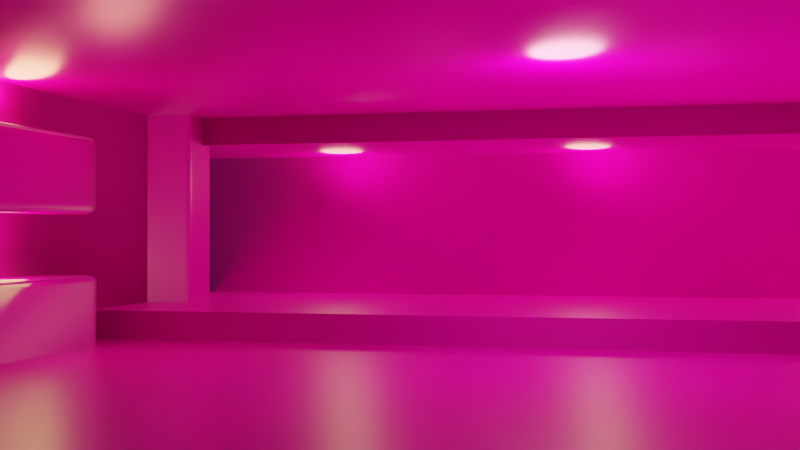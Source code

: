 # Source: genkan1.blend  (saved by Blender 2.82.7; exported with 4.5.12 LTS)
import bpy
from mathutils import Matrix  # noqa: F401  (used for matrix-valued properties, if any)

bpy.ops.wm.read_factory_settings(use_empty=True)
scene = bpy.context.scene
scene.name = 'Scene'

# ---- collections
col_collection = bpy.data.collections.new('Collection'); scene.collection.children.link(col_collection)
col_mesh = bpy.data.collections.new('Mesh'); scene.collection.children.link(col_mesh)
col_rig = bpy.data.collections.new('Rig'); scene.collection.children.link(col_rig)
col_collision = bpy.data.collections.new('Collision'); scene.collection.children.link(col_collision)
col_extras = bpy.data.collections.new('Extras'); scene.collection.children.link(col_extras)

# ---- images (referenced by path relative to the original .blend; pixels are not part of the script)
import os
ASSET_DIR = os.environ.get("B2B_ASSET_DIR", "")  # directory of the original .blend (textures are referenced by path, not embedded)
HERE = os.path.dirname(os.path.abspath(__file__))  # packed textures are extracted next to this script under _unpacked/

def load_image(name, relpath, width, height, colorspace="sRGB"):
    """Load a texture the original file referenced (path relative to the .blend, or extracted next to this script)."""
    p = next((c for c in (os.path.join(HERE, relpath), os.path.join(ASSET_DIR, relpath)) if relpath and os.path.exists(c)), "")
    if p:
        img = bpy.data.images.load(p, check_existing=True)
        img.name = name
    else:  # same state as the original file: an image datablock whose file is absent (Cycles renders it pink)
        img = bpy.data.images.new(name, width, height)
        img.source = "FILE"
        img.filepath = "//" + (relpath or name)
    img.colorspace_settings.name = colorspace
    return img
img_officeceiling001_1k_displacement_png = load_image('OfficeCeiling001_1K_Displacement.png', 'OfficeCeiling001_1K_Displacement.png', 1024, 1024, 'Non-Color')
img_officeceiling001_1k_color_png = load_image('OfficeCeiling001_1K_Color.png', 'OfficeCeiling001_1K_Color.png', 1024, 1024, 'sRGB')
img_officeceiling001_1k_metalness_png = load_image('OfficeCeiling001_1K_Metalness.png', 'OfficeCeiling001_1K_Metalness.png', 1024, 1024, 'Non-Color')
img_officeceiling001_1k_roughness_png = load_image('OfficeCeiling001_1K_Roughness.png', 'OfficeCeiling001_1K_Roughness.png', 1024, 1024, 'Non-Color')
img_officeceiling001_1k_normal_png = load_image('OfficeCeiling001_1K_Normal.png', 'OfficeCeiling001_1K_Normal.png', 1024, 1024, 'Non-Color')
img_concrete034_1k_displacement_png_002 = load_image('Concrete034_1K_Displacement.png.002', 'Concrete034_1K_Displacement.png', 1024, 1024, 'Non-Color')
img_concrete034_1k_color_png_002 = load_image('Concrete034_1K_Color.png.002', 'Concrete034_1K_Color.png', 1024, 1024, 'sRGB')
img_concrete034_1k_roughness_png_002 = load_image('Concrete034_1K_Roughness.png.002', 'Concrete034_1K_Roughness.png', 1024, 1024, 'Non-Color')
img_concrete034_1k_normal_png_002 = load_image('Concrete034_1K_Normal.png.002', 'Concrete034_1K_Normal.png', 1024, 1024, 'Non-Color')
img_officeceiling001_1k_displacement_png_001 = load_image('OfficeCeiling001_1K_Displacement.png.001', 'OfficeCeiling001_1K_Displacement.png', 1024, 1024, 'Non-Color')
img_officeceiling001_1k_color_png_001 = load_image('OfficeCeiling001_1K_Color.png.001', 'OfficeCeiling001_1K_Color.png', 1024, 1024, 'sRGB')
img_officeceiling001_1k_metalness_png_001 = load_image('OfficeCeiling001_1K_Metalness.png.001', 'OfficeCeiling001_1K_Metalness.png', 1024, 1024, 'Non-Color')
img_officeceiling001_1k_roughness_png_001 = load_image('OfficeCeiling001_1K_Roughness.png.001', 'OfficeCeiling001_1K_Roughness.png', 1024, 1024, 'Non-Color')
img_officeceiling001_1k_normal_png_001 = load_image('OfficeCeiling001_1K_Normal.png.001', 'OfficeCeiling001_1K_Normal.png', 1024, 1024, 'Non-Color')
img_woodfloor041_1k_displacement_png = load_image('WoodFloor041_1K_Displacement.png', 'WoodFloor041_1K_Displacement.png', 1024, 1024, 'Non-Color')
img_woodfloor041_1k_color_png = load_image('WoodFloor041_1K_Color.png', 'WoodFloor041_1K_Color.png', 1024, 1024, 'sRGB')
img_woodfloor041_1k_roughness_png = load_image('WoodFloor041_1K_Roughness.png', 'WoodFloor041_1K_Roughness.png', 1024, 1024, 'Non-Color')
img_woodfloor041_1k_normal_png = load_image('WoodFloor041_1K_Normal.png', 'WoodFloor041_1K_Normal.png', 1024, 1024, 'Non-Color')
img_officeceiling001_1k_displacement_png_002 = load_image('OfficeCeiling001_1K_Displacement.png.002', 'OfficeCeiling001_1K_Displacement.png', 1024, 1024, 'Non-Color')
img_officeceiling001_1k_displacement_png_003 = load_image('OfficeCeiling001_1K_Displacement.png.003', 'OfficeCeiling001_1K_Displacement.png', 1024, 1024, 'Non-Color')
img_officeceiling001_1k_color_png_002 = load_image('OfficeCeiling001_1K_Color.png.002', 'OfficeCeiling001_1K_Color.png', 1024, 1024, 'sRGB')
img_officeceiling001_1k_metalness_png_002 = load_image('OfficeCeiling001_1K_Metalness.png.002', 'OfficeCeiling001_1K_Metalness.png', 1024, 1024, 'Non-Color')
img_officeceiling001_1k_roughness_png_002 = load_image('OfficeCeiling001_1K_Roughness.png.002', 'OfficeCeiling001_1K_Roughness.png', 1024, 1024, 'Non-Color')
img_officeceiling001_1k_normal_png_002 = load_image('OfficeCeiling001_1K_Normal.png.002', 'OfficeCeiling001_1K_Normal.png', 1024, 1024, 'Non-Color')
img_concrete034_1k_displacement_png = load_image('Concrete034_1K_Displacement.png', 'Concrete034_1K_Displacement.png', 1024, 1024, 'Non-Color')
img_concrete034_1k_color_png = load_image('Concrete034_1K_Color.png', 'Concrete034_1K_Color.png', 1024, 1024, 'sRGB')
img_concrete034_1k_roughness_png = load_image('Concrete034_1K_Roughness.png', 'Concrete034_1K_Roughness.png', 1024, 1024, 'Non-Color')
img_concrete034_1k_normal_png = load_image('Concrete034_1K_Normal.png', 'Concrete034_1K_Normal.png', 1024, 1024, 'Non-Color')
img_concrete034_1k_displacement_png_001 = load_image('Concrete034_1K_Displacement.png.001', 'Concrete034_1K_Displacement.png', 1024, 1024, 'Non-Color')
img_concrete034_1k_color_png_001 = load_image('Concrete034_1K_Color.png.001', 'Concrete034_1K_Color.png', 1024, 1024, 'sRGB')
img_concrete034_1k_roughness_png_001 = load_image('Concrete034_1K_Roughness.png.001', 'Concrete034_1K_Roughness.png', 1024, 1024, 'Non-Color')
img_concrete034_1k_normal_png_001 = load_image('Concrete034_1K_Normal.png.001', 'Concrete034_1K_Normal.png', 1024, 1024, 'Non-Color')
img_wood051_1k_displacement_png = load_image('Wood051_1K_Displacement.png', 'Wood051_1K_Displacement.png', 1024, 1024, 'Non-Color')
img_wood051_1k_color_png = load_image('Wood051_1K_Color.png', 'Wood051_1K_Color.png', 1024, 1024, 'sRGB')
img_wood051_1k_roughness_png = load_image('Wood051_1K_Roughness.png', 'Wood051_1K_Roughness.png', 1024, 1024, 'Non-Color')
img_wood051_1k_normal_png = load_image('Wood051_1K_Normal.png', 'Wood051_1K_Normal.png', 1024, 1024, 'Non-Color')
img_wood051_1k_displacement_png_001 = load_image('Wood051_1K_Displacement.png.001', 'Wood051_1K_Displacement.png', 1024, 1024, 'Non-Color')
img_wood051_1k_color_png_001 = load_image('Wood051_1K_Color.png.001', 'Wood051_1K_Color.png', 1024, 1024, 'sRGB')
img_wood051_1k_roughness_png_001 = load_image('Wood051_1K_Roughness.png.001', 'Wood051_1K_Roughness.png', 1024, 1024, 'Non-Color')
img_wood051_1k_normal_png_001 = load_image('Wood051_1K_Normal.png.001', 'Wood051_1K_Normal.png', 1024, 1024, 'Non-Color')

# ---- materials (node trees are filled in below, after node groups)
mat_material_004 = bpy.data.materials.new('Material.004')
mat_material_004.use_transparent_shadow = False
mat_material_009 = bpy.data.materials.new('Material.009')
mat_material_009.use_transparent_shadow = False
mat_material_007 = bpy.data.materials.new('Material.007')
mat_material_007.use_transparent_shadow = False
mat_material_006 = bpy.data.materials.new('Material.006')
mat_material_006.use_transparent_shadow = False
mat_material_008 = bpy.data.materials.new('Material.008')
mat_material_008.use_transparent_shadow = False
mat_material_001 = bpy.data.materials.new('Material.001')
mat_material_001.use_transparent_shadow = False
mat_material_005 = bpy.data.materials.new('Material.005')
mat_material_005.use_transparent_shadow = False
mat_material_002 = bpy.data.materials.new('Material.002')
mat_material_002.use_transparent_shadow = False
mat_material_003 = bpy.data.materials.new('Material.003')
mat_material_003.use_transparent_shadow = False

# ---- node groups
ng_auto_smooth = bpy.data.node_groups.new('Auto Smooth', 'GeometryNodeTree')
_s = ng_auto_smooth.interface.new_socket(name='Geometry', in_out='OUTPUT', socket_type='NodeSocketGeometry')
_s = ng_auto_smooth.interface.new_socket(name='Geometry', in_out='INPUT', socket_type='NodeSocketGeometry')
_s = ng_auto_smooth.interface.new_socket(name='Angle', in_out='INPUT', socket_type='NodeSocketFloat')
_s.subtype = 'ANGLE'
_s.min_value = 0.0
_s.max_value = 3.142
ng_auto_smooth.is_modifier = True
_N = ng_auto_smooth.nodes; _L = ng_auto_smooth.links
n0 = _N.new('NodeGroupOutput'); n0.name = 'Group Output'; n0.location = (480, -100)
n1 = _N.new('NodeGroupInput'); n1.name = 'Group Input'; n1.location = (-420, -300)
n2 = _N.new('NodeGroupInput'); n2.name = 'Group Input.001'; n2.location = (-60, -100)
n3 = _N.new('GeometryNodeSetShadeSmooth'); n3.name = 'Set Shade Smooth'; n3.location = (120, -100)
n3.domain = 'EDGE'
n4 = _N.new('GeometryNodeSetShadeSmooth'); n4.name = 'Set Shade Smooth.001'; n4.location = (300, -100)
n5 = _N.new('GeometryNodeInputMeshEdgeAngle'); n5.name = 'Edge Angle'; n5.location = (-420, -220)
n6 = _N.new('GeometryNodeInputEdgeSmooth'); n6.name = 'Is Edge Smooth'; n6.location = (-60, -160)
n7 = _N.new('GeometryNodeInputShadeSmooth'); n7.name = 'Is Face Smooth'; n7.location = (-240, -340)
n8 = _N.new('FunctionNodeBooleanMath'); n8.name = 'Boolean Math'; n8.location = (-60, -220)
n9 = _N.new('FunctionNodeCompare'); n9.name = 'Compare'; n9.location = (-240, -180)
n9.operation = 'LESS_EQUAL'
_L.new(n5.outputs[0], n9.inputs[0])
_L.new(n4.outputs[0], n0.inputs[0])
_L.new(n1.outputs[1], n9.inputs[1])
_L.new(n9.outputs[0], n8.inputs[0])
_L.new(n7.outputs[0], n8.inputs[1])
_L.new(n2.outputs[0], n3.inputs[0])
_L.new(n6.outputs[0], n3.inputs[1])
_L.new(n3.outputs[0], n4.inputs[0])
_L.new(n8.outputs[0], n3.inputs[2])
n0.is_active_output = True

# ---- material node trees
mat_material_004.use_nodes = True; mat_material_004.node_tree.nodes.clear()
_N = mat_material_004.node_tree.nodes; _L = mat_material_004.node_tree.links
n0 = _N.new('ShaderNodeOutputMaterial'); n0.name = 'Material Output'; n0.location = (300, 300)
n1 = _N.new('ShaderNodeBsdfPrincipled'); n1.name = 'Principled BSDF'; n1.location = (10, 300)
n1.distribution = 'GGX'
n1.subsurface_method = 'BURLEY'
n1.inputs[3].default_value = 1.45
n1.inputs[27].default_value = (0.0, 0.0, 0.0, 1.0)
n1.inputs[28].default_value = 1.0
n2 = _N.new('ShaderNodeTexImage'); n2.name = 'Image Texture'; n2.location = (84, -1150)
n2.label = 'Displacement'
n2.image = img_officeceiling001_1k_displacement_png
n3 = _N.new('ShaderNodeDisplacement'); n3.name = 'Displacement'; n3.location = (10, -260)
n3.inputs[2].default_value = 1.0
n4 = _N.new('ShaderNodeTexImage'); n4.name = 'Image Texture.001'; n4.location = (84, -30)
n4.label = 'Base Color'
n4.image = img_officeceiling001_1k_color_png
n5 = _N.new('ShaderNodeTexImage'); n5.name = 'Image Texture.002'; n5.location = (84, -310)
n5.label = 'Metallic'
n5.image = img_officeceiling001_1k_metalness_png
n6 = _N.new('ShaderNodeTexImage'); n6.name = 'Image Texture.003'; n6.location = (84, -590)
n6.label = 'Roughness'
n6.image = img_officeceiling001_1k_roughness_png
n7 = _N.new('ShaderNodeTexImage'); n7.name = 'Image Texture.004'; n7.location = (84, -870)
n7.label = 'Normal'
n7.image = img_officeceiling001_1k_normal_png
n8 = _N.new('ShaderNodeNormalMap'); n8.name = 'Normal Map'; n8.location = (-240, -340)
n9 = _N.new('ShaderNodeMapping'); n9.name = 'Mapping'; n9.location = (230, -30)
n9.inputs[3].default_value = (10.0, 10.0, 10.0)
n10 = _N.new('NodeReroute'); n10.name = 'Reroute'; n10.location = (34, -700)
n10.width = 16
n10.socket_idname = 'NodeSocketVector'
n11 = _N.new('ShaderNodeTexCoord'); n11.name = 'Texture Coordinate'; n11.location = (30, -30)
n12 = _N.new('NodeFrame'); n12.name = 'Frame'; n12.location = (-1270, 330)
n12.label = 'Mapping'
n12.width = 400
n13 = _N.new('NodeFrame'); n13.name = 'Frame.001'; n13.location = (-624, 530)
n13.label = 'Textures'
n13.width = 354
n2.parent = n13
n4.parent = n13
n5.parent = n13
n6.parent = n13
n7.parent = n13
n9.parent = n12
n10.parent = n13
n11.parent = n12
_L.new(n1.outputs[0], n0.inputs[0])
_L.new(n2.outputs[0], n3.inputs[0])
_L.new(n3.outputs[0], n0.inputs[2])
_L.new(n4.outputs[0], n1.inputs[0])
_L.new(n5.outputs[0], n1.inputs[1])
_L.new(n6.outputs[0], n1.inputs[2])
_L.new(n7.outputs[0], n8.inputs[1])
_L.new(n8.outputs[0], n1.inputs[5])
_L.new(n10.outputs[0], n4.inputs[0])
_L.new(n10.outputs[0], n5.inputs[0])
_L.new(n10.outputs[0], n6.inputs[0])
_L.new(n10.outputs[0], n7.inputs[0])
_L.new(n10.outputs[0], n2.inputs[0])
_L.new(n9.outputs[0], n10.inputs[0])
_L.new(n11.outputs[2], n9.inputs[0])
n0.is_active_output = True
mat_material_009.use_nodes = True; mat_material_009.node_tree.nodes.clear()
_N = mat_material_009.node_tree.nodes; _L = mat_material_009.node_tree.links
n0 = _N.new('ShaderNodeOutputMaterial'); n0.name = 'Material Output'; n0.location = (300, 300)
n1 = _N.new('ShaderNodeBsdfPrincipled'); n1.name = 'Principled BSDF'; n1.location = (10, 300)
n1.distribution = 'GGX'
n1.subsurface_method = 'BURLEY'
n1.inputs[3].default_value = 1.45
n1.inputs[27].default_value = (0.0, 0.0, 0.0, 1.0)
n1.inputs[28].default_value = 1.0
n2 = _N.new('ShaderNodeTexImage'); n2.name = 'Image Texture'; n2.location = (84, -870)
n2.label = 'Displacement'
n2.image = img_concrete034_1k_displacement_png_002
n3 = _N.new('ShaderNodeDisplacement'); n3.name = 'Displacement'; n3.location = (10, -260)
n3.inputs[2].default_value = 1.0
n4 = _N.new('ShaderNodeTexImage'); n4.name = 'Image Texture.001'; n4.location = (84, -30)
n4.label = 'Base Color'
n4.image = img_concrete034_1k_color_png_002
n5 = _N.new('ShaderNodeTexImage'); n5.name = 'Image Texture.002'; n5.location = (84, -310)
n5.label = 'Roughness'
n5.image = img_concrete034_1k_roughness_png_002
n6 = _N.new('ShaderNodeTexImage'); n6.name = 'Image Texture.003'; n6.location = (84, -590)
n6.label = 'Normal'
n6.image = img_concrete034_1k_normal_png_002
n7 = _N.new('ShaderNodeNormalMap'); n7.name = 'Normal Map'; n7.location = (-240, -60)
n8 = _N.new('ShaderNodeMapping'); n8.name = 'Mapping'; n8.location = (230, -30)
n9 = _N.new('NodeReroute'); n9.name = 'Reroute'; n9.location = (34, -586)
n9.width = 16
n9.socket_idname = 'NodeSocketVector'
n10 = _N.new('ShaderNodeTexCoord'); n10.name = 'Texture Coordinate'; n10.location = (30, -30)
n11 = _N.new('NodeFrame'); n11.name = 'Frame'; n11.location = (-1270, 330)
n11.label = 'Mapping'
n11.width = 400
n12 = _N.new('NodeFrame'); n12.name = 'Frame.001'; n12.location = (-624, 530)
n12.label = 'Textures'
n12.width = 354
n2.parent = n12
n4.parent = n12
n5.parent = n12
n6.parent = n12
n8.parent = n11
n9.parent = n12
n10.parent = n11
_L.new(n1.outputs[0], n0.inputs[0])
_L.new(n2.outputs[0], n3.inputs[0])
_L.new(n3.outputs[0], n0.inputs[2])
_L.new(n4.outputs[0], n1.inputs[0])
_L.new(n5.outputs[0], n1.inputs[2])
_L.new(n6.outputs[0], n7.inputs[1])
_L.new(n7.outputs[0], n1.inputs[5])
_L.new(n9.outputs[0], n4.inputs[0])
_L.new(n9.outputs[0], n5.inputs[0])
_L.new(n9.outputs[0], n6.inputs[0])
_L.new(n9.outputs[0], n2.inputs[0])
_L.new(n8.outputs[0], n9.inputs[0])
_L.new(n10.outputs[2], n8.inputs[0])
n0.is_active_output = True
mat_material_007.use_nodes = True; mat_material_007.node_tree.nodes.clear()
_N = mat_material_007.node_tree.nodes; _L = mat_material_007.node_tree.links
n0 = _N.new('ShaderNodeOutputMaterial'); n0.name = 'Material Output'; n0.location = (300, 300)
n1 = _N.new('ShaderNodeBsdfPrincipled'); n1.name = 'Principled BSDF'; n1.location = (10, 300)
n1.distribution = 'GGX'
n1.subsurface_method = 'BURLEY'
n1.inputs[3].default_value = 1.45
n1.inputs[27].default_value = (0.0, 0.0, 0.0, 1.0)
n1.inputs[28].default_value = 1.0
n2 = _N.new('ShaderNodeTexImage'); n2.name = 'Image Texture'; n2.location = (84, -1150)
n2.label = 'Displacement'
n2.image = img_officeceiling001_1k_displacement_png_001
n3 = _N.new('ShaderNodeDisplacement'); n3.name = 'Displacement'; n3.location = (10, -260)
n3.inputs[2].default_value = 1.0
n4 = _N.new('ShaderNodeTexImage'); n4.name = 'Image Texture.001'; n4.location = (84, -30)
n4.label = 'Base Color'
n4.image = img_officeceiling001_1k_color_png_001
n5 = _N.new('ShaderNodeTexImage'); n5.name = 'Image Texture.002'; n5.location = (84, -310)
n5.label = 'Metallic'
n5.image = img_officeceiling001_1k_metalness_png_001
n6 = _N.new('ShaderNodeTexImage'); n6.name = 'Image Texture.003'; n6.location = (84, -590)
n6.label = 'Roughness'
n6.image = img_officeceiling001_1k_roughness_png_001
n7 = _N.new('ShaderNodeTexImage'); n7.name = 'Image Texture.004'; n7.location = (84, -870)
n7.label = 'Normal'
n7.image = img_officeceiling001_1k_normal_png_001
n8 = _N.new('ShaderNodeNormalMap'); n8.name = 'Normal Map'; n8.location = (-240, -340)
n9 = _N.new('ShaderNodeMapping'); n9.name = 'Mapping'; n9.location = (230, -30)
n9.inputs[3].default_value = (10.0, 10.0, 10.0)
n10 = _N.new('NodeReroute'); n10.name = 'Reroute'; n10.location = (34, -700)
n10.width = 16
n10.socket_idname = 'NodeSocketVector'
n11 = _N.new('ShaderNodeTexCoord'); n11.name = 'Texture Coordinate'; n11.location = (30, -30)
n12 = _N.new('NodeFrame'); n12.name = 'Frame'; n12.location = (-1270, 330)
n12.label = 'Mapping'
n12.width = 400
n13 = _N.new('NodeFrame'); n13.name = 'Frame.001'; n13.location = (-624, 530)
n13.label = 'Textures'
n13.width = 354
n2.parent = n13
n4.parent = n13
n5.parent = n13
n6.parent = n13
n7.parent = n13
n9.parent = n12
n10.parent = n13
n11.parent = n12
_L.new(n1.outputs[0], n0.inputs[0])
_L.new(n2.outputs[0], n3.inputs[0])
_L.new(n3.outputs[0], n0.inputs[2])
_L.new(n4.outputs[0], n1.inputs[0])
_L.new(n5.outputs[0], n1.inputs[1])
_L.new(n6.outputs[0], n1.inputs[2])
_L.new(n7.outputs[0], n8.inputs[1])
_L.new(n8.outputs[0], n1.inputs[5])
_L.new(n10.outputs[0], n4.inputs[0])
_L.new(n10.outputs[0], n5.inputs[0])
_L.new(n10.outputs[0], n6.inputs[0])
_L.new(n10.outputs[0], n7.inputs[0])
_L.new(n10.outputs[0], n2.inputs[0])
_L.new(n9.outputs[0], n10.inputs[0])
_L.new(n11.outputs[2], n9.inputs[0])
n0.is_active_output = True
mat_material_006.use_nodes = True; mat_material_006.node_tree.nodes.clear()
_N = mat_material_006.node_tree.nodes; _L = mat_material_006.node_tree.links
n0 = _N.new('ShaderNodeOutputMaterial'); n0.name = 'Material Output'; n0.location = (300, 300)
n1 = _N.new('ShaderNodeBsdfPrincipled'); n1.name = 'Principled BSDF'; n1.location = (10, 300)
n1.distribution = 'GGX'
n1.subsurface_method = 'BURLEY'
n1.inputs[3].default_value = 1.45
n1.inputs[27].default_value = (0.0, 0.0, 0.0, 1.0)
n1.inputs[28].default_value = 1.0
n2 = _N.new('ShaderNodeTexImage'); n2.name = 'Image Texture'; n2.location = (84, -870)
n2.label = 'Displacement'
n2.image = img_woodfloor041_1k_displacement_png
n3 = _N.new('ShaderNodeDisplacement'); n3.name = 'Displacement'; n3.location = (10, -260)
n3.inputs[2].default_value = 1.0
n4 = _N.new('ShaderNodeTexImage'); n4.name = 'Image Texture.001'; n4.location = (84, -30)
n4.label = 'Base Color'
n4.image = img_woodfloor041_1k_color_png
n5 = _N.new('ShaderNodeTexImage'); n5.name = 'Image Texture.002'; n5.location = (84, -310)
n5.label = 'Roughness'
n5.image = img_woodfloor041_1k_roughness_png
n6 = _N.new('ShaderNodeTexImage'); n6.name = 'Image Texture.003'; n6.location = (84, -590)
n6.label = 'Normal'
n6.image = img_woodfloor041_1k_normal_png
n7 = _N.new('ShaderNodeNormalMap'); n7.name = 'Normal Map'; n7.location = (-240, -60)
n8 = _N.new('ShaderNodeMapping'); n8.name = 'Mapping'; n8.location = (230, -30)
n9 = _N.new('NodeReroute'); n9.name = 'Reroute'; n9.location = (34, -586)
n9.width = 16
n9.socket_idname = 'NodeSocketVector'
n10 = _N.new('ShaderNodeTexCoord'); n10.name = 'Texture Coordinate'; n10.location = (30, -30)
n11 = _N.new('NodeFrame'); n11.name = 'Frame'; n11.location = (-1270, 330)
n11.label = 'Mapping'
n11.width = 400
n12 = _N.new('NodeFrame'); n12.name = 'Frame.001'; n12.location = (-624, 530)
n12.label = 'Textures'
n12.width = 354
n2.parent = n12
n4.parent = n12
n5.parent = n12
n6.parent = n12
n8.parent = n11
n9.parent = n12
n10.parent = n11
_L.new(n1.outputs[0], n0.inputs[0])
_L.new(n2.outputs[0], n3.inputs[0])
_L.new(n3.outputs[0], n0.inputs[2])
_L.new(n4.outputs[0], n1.inputs[0])
_L.new(n5.outputs[0], n1.inputs[2])
_L.new(n6.outputs[0], n7.inputs[1])
_L.new(n7.outputs[0], n1.inputs[5])
_L.new(n9.outputs[0], n4.inputs[0])
_L.new(n9.outputs[0], n5.inputs[0])
_L.new(n9.outputs[0], n6.inputs[0])
_L.new(n9.outputs[0], n2.inputs[0])
_L.new(n8.outputs[0], n9.inputs[0])
_L.new(n10.outputs[2], n8.inputs[0])
n0.is_active_output = True
mat_material_008.use_nodes = True; mat_material_008.node_tree.nodes.clear()
_N = mat_material_008.node_tree.nodes; _L = mat_material_008.node_tree.links
n0 = _N.new('NodeFrame'); n0.name = 'Frame'; n0.location = (-1270, 330)
n0.label = 'Mapping'
n0.width = 400
n1 = _N.new('NodeFrame'); n1.name = 'Frame.001'; n1.location = (-570, 530)
n1.label = 'Textures'
n1.width = 300
n2 = _N.new('ShaderNodeOutputMaterial'); n2.name = 'Material Output'; n2.location = (300, 300)
n3 = _N.new('ShaderNodeTexImage'); n3.name = 'Image Texture'; n3.location = (30, -30)
n3.label = 'Displacement'
n3.image = img_officeceiling001_1k_displacement_png_002
n4 = _N.new('ShaderNodeDisplacement'); n4.name = 'Displacement'; n4.location = (10, -260)
n4.inputs[2].default_value = 1.0
n5 = _N.new('ShaderNodeMapping'); n5.name = 'Mapping'; n5.location = (230, -30)
n5.inputs[3].default_value = (10.0, 10.0, 10.0)
n6 = _N.new('ShaderNodeTexCoord'); n6.name = 'Texture Coordinate'; n6.location = (30, -30)
n7 = _N.new('ShaderNodeBsdfPrincipled'); n7.name = 'Principled BSDF'; n7.location = (10, 300)
n7.distribution = 'GGX'
n7.subsurface_method = 'BURLEY'
n7.inputs[3].default_value = 1.45
n7.inputs[27].default_value = (0.0, 0.0, 0.0, 1.0)
n7.inputs[28].default_value = 1.0
n8 = _N.new('ShaderNodeTexImage'); n8.name = 'Image Texture.001'; n8.location = (84, -1150)
n8.label = 'Displacement'
n8.image = img_officeceiling001_1k_displacement_png_003
n9 = _N.new('ShaderNodeDisplacement'); n9.name = 'Displacement.001'; n9.location = (10, -260)
n9.inputs[2].default_value = 1.0
n10 = _N.new('ShaderNodeTexImage'); n10.name = 'Image Texture.002'; n10.location = (84, -30)
n10.label = 'Base Color'
n10.image = img_officeceiling001_1k_color_png_002
n11 = _N.new('ShaderNodeTexImage'); n11.name = 'Image Texture.003'; n11.location = (84, -310)
n11.label = 'Metallic'
n11.image = img_officeceiling001_1k_metalness_png_002
n12 = _N.new('ShaderNodeTexImage'); n12.name = 'Image Texture.004'; n12.location = (84, -590)
n12.label = 'Roughness'
n12.image = img_officeceiling001_1k_roughness_png_002
n13 = _N.new('ShaderNodeTexImage'); n13.name = 'Image Texture.005'; n13.location = (84, -870)
n13.label = 'Normal'
n13.image = img_officeceiling001_1k_normal_png_002
n14 = _N.new('ShaderNodeNormalMap'); n14.name = 'Normal Map'; n14.location = (-240, -340)
n15 = _N.new('ShaderNodeMapping'); n15.name = 'Mapping.001'; n15.location = (230, -30)
n15.inputs[3].default_value = (10.0, 10.0, 10.0)
n16 = _N.new('NodeReroute'); n16.name = 'Reroute'; n16.location = (34, -700)
n16.width = 16
n16.socket_idname = 'NodeSocketVector'
n17 = _N.new('ShaderNodeTexCoord'); n17.name = 'Texture Coordinate.001'; n17.location = (30, -30)
n18 = _N.new('NodeFrame'); n18.name = 'Frame.002'; n18.location = (-1270, 330)
n18.label = 'Mapping'
n18.width = 400
n19 = _N.new('NodeFrame'); n19.name = 'Frame.003'; n19.location = (-624, 530)
n19.label = 'Textures'
n19.width = 354
n3.parent = n1
n5.parent = n0
n6.parent = n0
n8.parent = n19
n10.parent = n19
n11.parent = n19
n12.parent = n19
n13.parent = n19
n15.parent = n18
n16.parent = n19
n17.parent = n18
_L.new(n7.outputs[0], n2.inputs[0])
_L.new(n3.outputs[0], n4.inputs[0])
_L.new(n4.outputs[0], n2.inputs[2])
_L.new(n5.outputs[0], n3.inputs[0])
_L.new(n6.outputs[2], n5.inputs[0])
_L.new(n8.outputs[0], n9.inputs[0])
_L.new(n10.outputs[0], n7.inputs[0])
_L.new(n11.outputs[0], n7.inputs[1])
_L.new(n12.outputs[0], n7.inputs[2])
_L.new(n13.outputs[0], n14.inputs[1])
_L.new(n14.outputs[0], n7.inputs[5])
_L.new(n16.outputs[0], n10.inputs[0])
_L.new(n16.outputs[0], n11.inputs[0])
_L.new(n16.outputs[0], n12.inputs[0])
_L.new(n16.outputs[0], n13.inputs[0])
_L.new(n16.outputs[0], n8.inputs[0])
_L.new(n15.outputs[0], n16.inputs[0])
_L.new(n17.outputs[2], n15.inputs[0])
n2.is_active_output = True
mat_material_001.use_nodes = True; mat_material_001.node_tree.nodes.clear()
_N = mat_material_001.node_tree.nodes; _L = mat_material_001.node_tree.links
n0 = _N.new('ShaderNodeOutputMaterial'); n0.name = 'Material Output'; n0.location = (300, 300)
n1 = _N.new('ShaderNodeBsdfPrincipled'); n1.name = 'Principled BSDF'; n1.location = (10, 300)
n1.distribution = 'GGX'
n1.subsurface_method = 'BURLEY'
n1.inputs[3].default_value = 1.45
n1.inputs[27].default_value = (0.0, 0.0, 0.0, 1.0)
n1.inputs[28].default_value = 1.0
n2 = _N.new('ShaderNodeTexImage'); n2.name = 'Image Texture'; n2.location = (84, -870)
n2.label = 'Displacement'
n2.image = img_concrete034_1k_displacement_png
n3 = _N.new('ShaderNodeDisplacement'); n3.name = 'Displacement'; n3.location = (10, -260)
n3.inputs[2].default_value = 1.0
n4 = _N.new('ShaderNodeTexImage'); n4.name = 'Image Texture.001'; n4.location = (84, -30)
n4.label = 'Base Color'
n4.image = img_concrete034_1k_color_png
n5 = _N.new('ShaderNodeTexImage'); n5.name = 'Image Texture.002'; n5.location = (84, -310)
n5.label = 'Roughness'
n5.image = img_concrete034_1k_roughness_png
n6 = _N.new('ShaderNodeTexImage'); n6.name = 'Image Texture.003'; n6.location = (84, -590)
n6.label = 'Normal'
n6.image = img_concrete034_1k_normal_png
n7 = _N.new('ShaderNodeNormalMap'); n7.name = 'Normal Map'; n7.location = (-240, -60)
n8 = _N.new('ShaderNodeMapping'); n8.name = 'Mapping'; n8.location = (230, -30)
n9 = _N.new('NodeReroute'); n9.name = 'Reroute'; n9.location = (34, -586)
n9.width = 16
n9.socket_idname = 'NodeSocketVector'
n10 = _N.new('ShaderNodeTexCoord'); n10.name = 'Texture Coordinate'; n10.location = (30, -30)
n11 = _N.new('NodeFrame'); n11.name = 'Frame'; n11.location = (-1270, 330)
n11.label = 'Mapping'
n11.width = 400
n12 = _N.new('NodeFrame'); n12.name = 'Frame.001'; n12.location = (-624, 530)
n12.label = 'Textures'
n12.width = 354
n2.parent = n12
n4.parent = n12
n5.parent = n12
n6.parent = n12
n8.parent = n11
n9.parent = n12
n10.parent = n11
_L.new(n1.outputs[0], n0.inputs[0])
_L.new(n2.outputs[0], n3.inputs[0])
_L.new(n3.outputs[0], n0.inputs[2])
_L.new(n4.outputs[0], n1.inputs[0])
_L.new(n5.outputs[0], n1.inputs[2])
_L.new(n6.outputs[0], n7.inputs[1])
_L.new(n7.outputs[0], n1.inputs[5])
_L.new(n9.outputs[0], n4.inputs[0])
_L.new(n9.outputs[0], n5.inputs[0])
_L.new(n9.outputs[0], n6.inputs[0])
_L.new(n9.outputs[0], n2.inputs[0])
_L.new(n8.outputs[0], n9.inputs[0])
_L.new(n10.outputs[2], n8.inputs[0])
n0.is_active_output = True
mat_material_005.use_nodes = True; mat_material_005.node_tree.nodes.clear()
_N = mat_material_005.node_tree.nodes; _L = mat_material_005.node_tree.links
n0 = _N.new('ShaderNodeOutputMaterial'); n0.name = 'Material Output'; n0.location = (300, 300)
n1 = _N.new('ShaderNodeBsdfPrincipled'); n1.name = 'Principled BSDF'; n1.location = (10, 300)
n1.distribution = 'GGX'
n1.subsurface_method = 'BURLEY'
n1.inputs[3].default_value = 1.45
n1.inputs[27].default_value = (0.0, 0.0, 0.0, 1.0)
n1.inputs[28].default_value = 1.0
n2 = _N.new('ShaderNodeTexImage'); n2.name = 'Image Texture'; n2.location = (84, -870)
n2.label = 'Displacement'
n2.image = img_concrete034_1k_displacement_png_001
n3 = _N.new('ShaderNodeDisplacement'); n3.name = 'Displacement'; n3.location = (10, -260)
n3.inputs[2].default_value = 1.0
n4 = _N.new('ShaderNodeTexImage'); n4.name = 'Image Texture.001'; n4.location = (84, -30)
n4.label = 'Base Color'
n4.image = img_concrete034_1k_color_png_001
n5 = _N.new('ShaderNodeTexImage'); n5.name = 'Image Texture.002'; n5.location = (84, -310)
n5.label = 'Roughness'
n5.image = img_concrete034_1k_roughness_png_001
n6 = _N.new('ShaderNodeTexImage'); n6.name = 'Image Texture.003'; n6.location = (84, -590)
n6.label = 'Normal'
n6.image = img_concrete034_1k_normal_png_001
n7 = _N.new('ShaderNodeNormalMap'); n7.name = 'Normal Map'; n7.location = (-240, -60)
n8 = _N.new('ShaderNodeMapping'); n8.name = 'Mapping'; n8.location = (230, -30)
n9 = _N.new('NodeReroute'); n9.name = 'Reroute'; n9.location = (34, -586)
n9.width = 16
n9.socket_idname = 'NodeSocketVector'
n10 = _N.new('ShaderNodeTexCoord'); n10.name = 'Texture Coordinate'; n10.location = (30, -30)
n11 = _N.new('NodeFrame'); n11.name = 'Frame'; n11.location = (-1270, 330)
n11.label = 'Mapping'
n11.width = 400
n12 = _N.new('NodeFrame'); n12.name = 'Frame.001'; n12.location = (-624, 530)
n12.label = 'Textures'
n12.width = 354
n2.parent = n12
n4.parent = n12
n5.parent = n12
n6.parent = n12
n8.parent = n11
n9.parent = n12
n10.parent = n11
_L.new(n1.outputs[0], n0.inputs[0])
_L.new(n2.outputs[0], n3.inputs[0])
_L.new(n3.outputs[0], n0.inputs[2])
_L.new(n4.outputs[0], n1.inputs[0])
_L.new(n5.outputs[0], n1.inputs[2])
_L.new(n6.outputs[0], n7.inputs[1])
_L.new(n7.outputs[0], n1.inputs[5])
_L.new(n9.outputs[0], n4.inputs[0])
_L.new(n9.outputs[0], n5.inputs[0])
_L.new(n9.outputs[0], n6.inputs[0])
_L.new(n9.outputs[0], n2.inputs[0])
_L.new(n8.outputs[0], n9.inputs[0])
_L.new(n10.outputs[2], n8.inputs[0])
n0.is_active_output = True
mat_material_002.use_nodes = True; mat_material_002.node_tree.nodes.clear()
_N = mat_material_002.node_tree.nodes; _L = mat_material_002.node_tree.links
n0 = _N.new('ShaderNodeOutputMaterial'); n0.name = 'Material Output'; n0.location = (300, 300)
n1 = _N.new('ShaderNodeBsdfPrincipled'); n1.name = 'Principled BSDF'; n1.location = (10, 300)
n1.distribution = 'GGX'
n1.subsurface_method = 'BURLEY'
n1.inputs[3].default_value = 1.45
n1.inputs[27].default_value = (0.0, 0.0, 0.0, 1.0)
n1.inputs[28].default_value = 1.0
n2 = _N.new('ShaderNodeTexImage'); n2.name = 'Image Texture'; n2.location = (84, -870)
n2.label = 'Displacement'
n2.image = img_wood051_1k_displacement_png
n3 = _N.new('ShaderNodeDisplacement'); n3.name = 'Displacement'; n3.location = (10, -260)
n3.inputs[2].default_value = 1.0
n4 = _N.new('ShaderNodeTexImage'); n4.name = 'Image Texture.001'; n4.location = (84, -30)
n4.label = 'Base Color'
n4.image = img_wood051_1k_color_png
n5 = _N.new('ShaderNodeTexImage'); n5.name = 'Image Texture.002'; n5.location = (84, -310)
n5.label = 'Roughness'
n5.image = img_wood051_1k_roughness_png
n6 = _N.new('ShaderNodeTexImage'); n6.name = 'Image Texture.003'; n6.location = (84, -590)
n6.label = 'Normal'
n6.image = img_wood051_1k_normal_png
n7 = _N.new('ShaderNodeNormalMap'); n7.name = 'Normal Map'; n7.location = (-240, -60)
n8 = _N.new('ShaderNodeMapping'); n8.name = 'Mapping'; n8.location = (230, -30)
n9 = _N.new('NodeReroute'); n9.name = 'Reroute'; n9.location = (34, -586)
n9.width = 16
n9.socket_idname = 'NodeSocketVector'
n10 = _N.new('ShaderNodeTexCoord'); n10.name = 'Texture Coordinate'; n10.location = (30, -30)
n11 = _N.new('NodeFrame'); n11.name = 'Frame'; n11.location = (-1270, 330)
n11.label = 'Mapping'
n11.width = 400
n12 = _N.new('NodeFrame'); n12.name = 'Frame.001'; n12.location = (-624, 530)
n12.label = 'Textures'
n12.width = 354
n2.parent = n12
n4.parent = n12
n5.parent = n12
n6.parent = n12
n8.parent = n11
n9.parent = n12
n10.parent = n11
_L.new(n1.outputs[0], n0.inputs[0])
_L.new(n2.outputs[0], n3.inputs[0])
_L.new(n3.outputs[0], n0.inputs[2])
_L.new(n4.outputs[0], n1.inputs[0])
_L.new(n5.outputs[0], n1.inputs[2])
_L.new(n6.outputs[0], n7.inputs[1])
_L.new(n7.outputs[0], n1.inputs[5])
_L.new(n9.outputs[0], n4.inputs[0])
_L.new(n9.outputs[0], n5.inputs[0])
_L.new(n9.outputs[0], n6.inputs[0])
_L.new(n9.outputs[0], n2.inputs[0])
_L.new(n8.outputs[0], n9.inputs[0])
_L.new(n10.outputs[2], n8.inputs[0])
n0.is_active_output = True
mat_material_003.use_nodes = True; mat_material_003.node_tree.nodes.clear()
_N = mat_material_003.node_tree.nodes; _L = mat_material_003.node_tree.links
n0 = _N.new('ShaderNodeOutputMaterial'); n0.name = 'Material Output'; n0.location = (300, 300)
n1 = _N.new('ShaderNodeBsdfPrincipled'); n1.name = 'Principled BSDF'; n1.location = (10, 300)
n1.distribution = 'GGX'
n1.subsurface_method = 'BURLEY'
n1.inputs[3].default_value = 1.45
n1.inputs[27].default_value = (0.0, 0.0, 0.0, 1.0)
n1.inputs[28].default_value = 1.0
n2 = _N.new('ShaderNodeTexImage'); n2.name = 'Image Texture'; n2.location = (-510, -370)
n2.label = 'Displacement'
n2.image = img_wood051_1k_displacement_png_001
n3 = _N.new('ShaderNodeDisplacement'); n3.name = 'Displacement'; n3.location = (10, -260)
n3.inputs[2].default_value = 1.0
n4 = _N.new('ShaderNodeTexImage'); n4.name = 'Image Texture.001'; n4.location = (-510, 470)
n4.label = 'Base Color'
n4.image = img_wood051_1k_color_png_001
n5 = _N.new('ShaderNodeTexImage'); n5.name = 'Image Texture.002'; n5.location = (-510, 190)
n5.label = 'Roughness'
n5.image = img_wood051_1k_roughness_png_001
n6 = _N.new('ShaderNodeTexImage'); n6.name = 'Image Texture.003'; n6.location = (-510, -90)
n6.label = 'Normal'
n6.image = img_wood051_1k_normal_png_001
n7 = _N.new('ShaderNodeNormalMap'); n7.name = 'Normal Map'; n7.location = (-240, -60)
n8 = _N.new('ShaderNodeMapping'); n8.name = 'Mapping'; n8.location = (-1010, 270)
n9 = _N.new('NodeReroute'); n9.name = 'Reroute'; n9.location = (-560, -86)
n9.width = 16
n9.socket_idname = 'NodeSocketVector'
n10 = _N.new('ShaderNodeTexCoord'); n10.name = 'Texture Coordinate'; n10.location = (-1210, 270)
n11 = _N.new('NodeFrame'); n11.name = 'Frame'; n11.location = (-30, 30)
n11.label = 'Mapping'
n11.width = 60
n12 = _N.new('NodeFrame'); n12.name = 'Frame.001'; n12.location = (-30, 30)
n12.label = 'Textures'
n12.width = 60
n2.parent = n12
n4.parent = n12
n5.parent = n12
n6.parent = n12
n8.parent = n11
n9.parent = n12
n10.parent = n11
_L.new(n1.outputs[0], n0.inputs[0])
_L.new(n2.outputs[0], n3.inputs[0])
_L.new(n3.outputs[0], n0.inputs[2])
_L.new(n4.outputs[0], n1.inputs[0])
_L.new(n5.outputs[0], n1.inputs[2])
_L.new(n6.outputs[0], n7.inputs[1])
_L.new(n7.outputs[0], n1.inputs[5])
_L.new(n9.outputs[0], n4.inputs[0])
_L.new(n9.outputs[0], n5.inputs[0])
_L.new(n9.outputs[0], n6.inputs[0])
_L.new(n9.outputs[0], n2.inputs[0])
_L.new(n8.outputs[0], n9.inputs[0])
_L.new(n10.outputs[2], n8.inputs[0])
n0.is_active_output = True

# ---- world
world_world = bpy.data.worlds.new('World'); scene.world = world_world
world_world.use_nodes = True; world_world.node_tree.nodes.clear()
_N = world_world.node_tree.nodes; _L = world_world.node_tree.links
n0 = _N.new('ShaderNodeOutputWorld'); n0.name = 'World Output'; n0.location = (300, 300)
n1 = _N.new('ShaderNodeBackground'); n1.name = 'Background'; n1.location = (10, 300)
n1.inputs[0].default_value = (0.05088, 0.05088, 0.05088, 1.0)
_L.new(n1.outputs[0], n0.inputs[0])
n0.is_active_output = True
world_world.color = (0.05088, 0.05088, 0.05088)
world_world.use_sun_shadow = False
world_world.sun_shadow_jitter_overblur = 0.0

# ---- cameras
cam_camera_001 = bpy.data.cameras.new('Camera.001')
cam_camera_001.dof.use_dof = True
cam_camera_001.dof.aperture_fstop = 76.8
cam_camera_001.dof.aperture_blades = 14
cam_camera_001.dof.aperture_rotation = 0.0192
cam_camera_001.dof.aperture_ratio = 1.146

# ---- lights
light_point = bpy.data.lights.new('Point', 'POINT')
light_point.color = (1.0, 0.6851, 0.1617)
light_point.transmission_factor = 0.0
light_point.energy = 16.8
light_point.shadow_soft_size = 0.25
light_point.shadow_maximum_resolution = 0.006
light_point.use_absolute_resolution = True
light_point_001 = bpy.data.lights.new('Point.001', 'POINT')
light_point_001.color = (1.0, 0.6608, 0.3214)
light_point_001.transmission_factor = 0.0
light_point_001.energy = 61.4
light_point_001.shadow_soft_size = 0.25
light_point_001.shadow_maximum_resolution = 0.006
light_point_001.use_absolute_resolution = True
light_point_002 = bpy.data.lights.new('Point.002', 'POINT')
light_point_002.color = (1.0, 0.6243, 0.1982)
light_point_002.transmission_factor = 0.0
light_point_002.energy = 30.2
light_point_002.shadow_soft_size = 0.25
light_point_002.shadow_maximum_resolution = 0.006
light_point_002.use_absolute_resolution = True
light_point_003 = bpy.data.lights.new('Point.003', 'POINT')
light_point_003.color = (1.0, 0.5692, 0.1503)
light_point_003.transmission_factor = 0.0
light_point_003.energy = 30.2
light_point_003.shadow_soft_size = 0.25
light_point_003.shadow_maximum_resolution = 0.006
light_point_003.use_absolute_resolution = True
light_point_004 = bpy.data.lights.new('Point.004', 'POINT')
light_point_004.color = (1.0, 0.6569, 0.1999)
light_point_004.transmission_factor = 0.0
light_point_004.energy = 28.6
light_point_004.shadow_soft_size = 0.25
light_point_004.shadow_maximum_resolution = 0.006
light_point_004.use_absolute_resolution = True
light_spot = bpy.data.lights.new('Spot', 'SPOT')
light_spot.color = (1.0, 0.7561, 0.1399)
light_spot.transmission_factor = 0.0
light_spot.energy = 49.6
light_spot.shadow_soft_size = 0.6
light_spot.shadow_maximum_resolution = 0.006
light_spot.use_absolute_resolution = True
light_spot.spot_size = 0.6381
light_spot_001 = bpy.data.lights.new('Spot.001', 'SPOT')
light_spot_001.color = (1.0, 0.7561, 0.1399)
light_spot_001.transmission_factor = 0.0
light_spot_001.energy = 49.6
light_spot_001.shadow_soft_size = 0.6
light_spot_001.shadow_maximum_resolution = 0.006
light_spot_001.use_absolute_resolution = True
light_spot_001.spot_size = 0.6381
light_point_005 = bpy.data.lights.new('Point.005', 'POINT')
light_point_005.color = (1.0, 0.5427, 0.1292)
light_point_005.transmission_factor = 0.0
light_point_005.energy = 36.8
light_point_005.shadow_soft_size = 0.25
light_point_005.shadow_maximum_resolution = 0.006
light_point_005.use_absolute_resolution = True
light_point_006 = bpy.data.lights.new('Point.006', 'POINT')
light_point_006.color = (1.0, 0.5427, 0.1292)
light_point_006.transmission_factor = 0.0
light_point_006.energy = 36.8
light_point_006.shadow_soft_size = 0.25
light_point_006.shadow_maximum_resolution = 0.006
light_point_006.use_absolute_resolution = True

# ---- meshes
me_cube_001 = bpy.data.meshes.new('Cube.001')
me_cube_001.from_pydata([(-1.0, -1.0, -1.0), (-1.0, -1.0, 1.0), (-1.0, 1.0, -1.0), (-1.0, 1.0, 1.0), (1.0, -1.0, -1.0), (1.0, -1.0, 1.0), (1.0, 1.0, -1.0), (1.0, 1.0, 1.0)], [], [(2, 3, 7, 6), (4, 5, 1, 0), (2, 6, 4, 0), (7, 3, 1, 5)])
me_cube_001.polygons.foreach_set('material_index', [0, 0, 1, 0])
_uv = me_cube_001.uv_layers.new(name='UVMap')
_uv.uv.foreach_set('vector', [0.375, 0.25, 0.625, 0.25, 0.625, 0.5, 0.375, 0.5, 0.375, 0.75, 0.625, 0.75, 0.625, 1.0, 0.375, 1.0, 0.125, 0.5, 0.375, 0.5, 0.375, 0.75, 0.125, 0.75, 0.625, 0.5, 0.875, 0.5, 0.875, 0.75, 0.625, 0.75])
me_cube_001.materials.append(mat_material_004)
me_cube_001.materials.append(mat_material_009)
me_cube_001.use_remesh_fix_poles = True
me_cube_001.use_remesh_preserve_attributes = False
me_cube_001.use_mirror_vertex_groups = False
me_cube_001.update()
me_plane = bpy.data.meshes.new('Plane')
me_plane.from_pydata([(-1.0, -1.0, 0.0), (1.0, -1.0, 0.0), (-1.0, 1.0, 0.0), (1.0, 1.0, 0.0)], [], [(0, 1, 3, 2)])
_uv = me_plane.uv_layers.new(name='UVMap')
_uv.uv.foreach_set('vector', [0.0, 0.0, 1.0, 0.0, 1.0, 1.0, 0.0, 1.0])
me_plane.materials.append(mat_material_007)
me_plane.use_remesh_fix_poles = True
me_plane.use_remesh_preserve_attributes = False
me_plane.use_mirror_vertex_groups = False
me_plane.update()
me_cube_002 = bpy.data.meshes.new('Cube.002')
me_cube_002.from_pydata([(-1.0, -1.0, -1.0), (-1.0, -1.0, 1.0), (-1.0, 1.0, -1.0), (-1.0, 1.0, 1.0), (1.0, -1.0, -1.0), (1.0, -1.0, 1.0), (1.0, 1.0, -1.0), (1.0, 1.0, 1.0)], [], [(0, 1, 3, 2), (2, 3, 7, 6), (6, 7, 5, 4), (4, 5, 1, 0), (2, 6, 4, 0), (7, 3, 1, 5)])
_uv = me_cube_002.uv_layers.new(name='UVMap')
_uv.uv.foreach_set('vector', [0.375, 0.0, 0.625, 0.0, 0.625, 0.25, 0.375, 0.25, 0.375, 0.25, 0.625, 0.25, 0.625, 0.5, 0.375, 0.5, 0.375, 0.5, 0.625, 0.5, 0.625, 0.75, 0.375, 0.75, 0.375, 0.75, 0.625, 0.75, 0.625, 1.0, 0.375, 1.0, 0.125, 0.5, 0.375, 0.5, 0.375, 0.75, 0.125, 0.75, 0.625, 0.5, 0.875, 0.5, 0.875, 0.75, 0.625, 0.75])
me_cube_002.materials.append(mat_material_006)
me_cube_002.use_remesh_fix_poles = True
me_cube_002.use_remesh_preserve_attributes = False
me_cube_002.use_mirror_vertex_groups = False
me_cube_002.update()
me_cube_003 = bpy.data.meshes.new('Cube.003')
me_cube_003.from_pydata([(-1.0, -1.0, -1.0), (-1.0, -1.0, 1.0), (-1.0, 1.0, -1.0), (-1.0, 1.0, 1.0), (1.0, -1.0, -1.0), (1.0, -1.0, 1.0), (1.0, 1.0, -1.0), (1.0, 1.0, 1.0)], [], [(0, 1, 3, 2), (2, 3, 7, 6), (6, 7, 5, 4), (4, 5, 1, 0), (2, 6, 4, 0), (7, 3, 1, 5)])
_uv = me_cube_003.uv_layers.new(name='UVMap')
_uv.uv.foreach_set('vector', [0.375, 0.0, 0.625, 0.0, 0.625, 0.25, 0.375, 0.25, 0.375, 0.25, 0.625, 0.25, 0.625, 0.5, 0.375, 0.5, 0.375, 0.5, 0.625, 0.5, 0.625, 0.75, 0.375, 0.75, 0.375, 0.75, 0.625, 0.75, 0.625, 1.0, 0.375, 1.0, 0.125, 0.5, 0.375, 0.5, 0.375, 0.75, 0.125, 0.75, 0.625, 0.5, 0.875, 0.5, 0.875, 0.75, 0.625, 0.75])
me_cube_003.materials.append(mat_material_008)
me_cube_003.use_remesh_fix_poles = True
me_cube_003.use_remesh_preserve_attributes = False
me_cube_003.use_mirror_vertex_groups = False
me_cube_003.update()
me_cube_004 = bpy.data.meshes.new('Cube.004')
me_cube_004.from_pydata([(-0.8346, -0.8346, -1.0), (-0.8346, -1.0, -0.8346), (-1.0, -0.8346, -0.8346), (-0.8346, -0.9172, -0.9779), (-0.9172, -0.8346, -0.9779), (-0.9137, -0.9137, -0.9564), (-0.9172, -0.9779, -0.8346), (-0.8346, -0.9779, -0.9172), (-0.9137, -0.9564, -0.9137), (-0.9779, -0.8346, -0.9172), (-0.9779, -0.9172, -0.8346), (-0.9564, -0.9137, -0.9137), (-0.8346, -1.0, 0.8346), (-0.8346, -0.8346, 1.0), (-1.0, -0.8346, 0.8346), (-0.8346, -0.9779, 0.9172), (-0.9172, -0.9779, 0.8346), (-0.9137, -0.9564, 0.9137), (-0.9172, -0.8346, 0.9779), (-0.8346, -0.9172, 0.9779), (-0.9137, -0.9137, 0.9564), (-0.9779, -0.9172, 0.8346), (-0.9779, -0.8346, 0.9172), (-0.9564, -0.9137, 0.9137), (-0.8346, 0.8346, -1.0), (-1.0, 0.8346, -0.8346), (-0.8346, 1.0, -0.8346), (-0.9172, 0.8346, -0.9779), (-0.8346, 0.9172, -0.9779), (-0.9137, 0.9137, -0.9564), (-0.9779, 0.9172, -0.8346), (-0.9779, 0.8346, -0.9172), (-0.9564, 0.9137, -0.9137), (-0.8346, 0.9779, -0.9172), (-0.9172, 0.9779, -0.8346), (-0.9137, 0.9564, -0.9137), (-0.8346, 0.8346, 1.0), (-0.8346, 1.0, 0.8346), (-1.0, 0.8346, 0.8346), (-0.8346, 0.9172, 0.9779), (-0.9172, 0.8346, 0.9779), (-0.9137, 0.9137, 0.9564), (-0.9172, 0.9779, 0.8346), (-0.8346, 0.9779, 0.9172), (-0.9137, 0.9564, 0.9137), (-0.9779, 0.8346, 0.9172), (-0.9779, 0.9172, 0.8346), (-0.9564, 0.9137, 0.9137), (0.8346, -0.8346, -1.0), (1.0, -0.8346, -0.8346), (0.8346, -1.0, -0.8346), (0.9172, -0.8346, -0.9779), (0.8346, -0.9172, -0.9779), (0.9137, -0.9137, -0.9564), (0.9779, -0.9172, -0.8346), (0.9779, -0.8346, -0.9172), (0.9564, -0.9137, -0.9137), (0.8346, -0.9779, -0.9172), (0.9172, -0.9779, -0.8346), (0.9137, -0.9564, -0.9137), (0.8346, -0.8346, 1.0), (0.8346, -1.0, 0.8346), (1.0, -0.8346, 0.8346), (0.8346, -0.9172, 0.9779), (0.9172, -0.8346, 0.9779), (0.9137, -0.9137, 0.9564), (0.9172, -0.9779, 0.8346), (0.8346, -0.9779, 0.9172), (0.9137, -0.9564, 0.9137), (0.9779, -0.8346, 0.9172), (0.9779, -0.9172, 0.8346), (0.9564, -0.9137, 0.9137), (0.8346, 0.8346, -1.0), (0.8346, 1.0, -0.8346), (1.0, 0.8346, -0.8346), (0.8346, 0.9172, -0.9779), (0.9172, 0.8346, -0.9779), (0.9137, 0.9137, -0.9564), (0.9172, 0.9779, -0.8346), (0.8346, 0.9779, -0.9172), (0.9137, 0.9564, -0.9137), (0.9779, 0.8346, -0.9172), (0.9779, 0.9172, -0.8346), (0.9564, 0.9137, -0.9137), (0.8346, 0.8346, 1.0), (1.0, 0.8346, 0.8346), (0.8346, 1.0, 0.8346), (0.9172, 0.8346, 0.9779), (0.8346, 0.9172, 0.9779), (0.9137, 0.9137, 0.9564), (0.9779, 0.9172, 0.8346), (0.9779, 0.8346, 0.9172), (0.9564, 0.9137, 0.9137), (0.8346, 0.9779, 0.9172), (0.9172, 0.9779, 0.8346), (0.9137, 0.9564, 0.9137)], [], [(50, 61, 12, 1), (74, 85, 62, 49), (84, 36, 13, 60), (2, 14, 38, 25), (26, 37, 86, 73), (0, 3, 5, 4), (3, 7, 8, 5), (1, 6, 8, 7), (6, 10, 11, 8), (2, 9, 11, 10), (9, 4, 5, 11), (5, 8, 11), (12, 15, 17, 16), (15, 19, 20, 17), (13, 18, 20, 19), (18, 22, 23, 20), (14, 21, 23, 22), (21, 16, 17, 23), (17, 20, 23), (24, 27, 29, 28), (27, 31, 32, 29), (25, 30, 32, 31), (30, 34, 35, 32), (26, 33, 35, 34), (33, 28, 29, 35), (29, 32, 35), (36, 39, 41, 40), (39, 43, 44, 41), (37, 42, 44, 43), (42, 46, 47, 44), (38, 45, 47, 46), (45, 40, 41, 47), (41, 44, 47), (48, 51, 53, 52), (51, 55, 56, 53), (49, 54, 56, 55), (54, 58, 59, 56), (50, 57, 59, 58), (57, 52, 53, 59), (53, 56, 59), (60, 63, 65, 64), (63, 67, 68, 65), (61, 66, 68, 67), (66, 70, 71, 68), (62, 69, 71, 70), (69, 64, 65, 71), (65, 68, 71), (72, 75, 77, 76), (75, 79, 80, 77), (73, 78, 80, 79), (78, 82, 83, 80), (74, 81, 83, 82), (81, 76, 77, 83), (77, 80, 83), (84, 87, 89, 88), (87, 91, 92, 89), (85, 90, 92, 91), (90, 94, 95, 92), (86, 93, 95, 94), (93, 88, 89, 95), (89, 92, 95), (24, 0, 4, 27), (27, 4, 9, 31), (31, 9, 2, 25), (1, 12, 16, 6), (6, 16, 21, 10), (10, 21, 14, 2), (13, 36, 40, 18), (18, 40, 45, 22), (22, 45, 38, 14), (37, 26, 34, 42), (42, 34, 30, 46), (46, 30, 25, 38), (72, 24, 28, 75), (75, 28, 33, 79), (79, 33, 26, 73), (36, 84, 88, 39), (39, 88, 93, 43), (43, 93, 86, 37), (85, 74, 82, 90), (90, 82, 78, 94), (94, 78, 73, 86), (48, 72, 76, 51), (51, 76, 81, 55), (55, 81, 74, 49), (84, 60, 64, 87), (87, 64, 69, 91), (91, 69, 62, 85), (61, 50, 58, 66), (66, 58, 54, 70), (70, 54, 49, 62), (0, 48, 52, 3), (3, 52, 57, 7), (7, 57, 50, 1), (60, 13, 19, 63), (63, 19, 15, 67), (67, 15, 12, 61), (24, 72, 48, 0)])
_uv = me_cube_004.uv_layers.new(name='UVMap')
_uv.uv.foreach_set('vector', [0.3957, 0.7707, 0.6043, 0.7707, 0.6043, 0.9793, 0.3957, 0.9793, 0.3957, 0.5207, 0.6043, 0.5207, 0.6043, 0.7293, 0.3957, 0.7293, 0.6457, 0.5207, 0.8543, 0.5207, 0.8543, 0.7293, 0.6457, 0.7293, 0.3957, 0.02068, 0.6043, 0.02068, 0.6043, 0.2293, 0.3957, 0.2293, 0.3957, 0.2707, 0.6043, 0.2707, 0.6043, 0.4793, 0.3957, 0.4793, 0.1457, 0.7293, 0.1457, 0.7396, 0.1358, 0.7392, 0.1354, 0.7293, 0.1457, 0.7396, 0.1457, 0.75, 0.1358, 0.75, 0.1358, 0.7392, 0.3957, 0.9793, 0.3957, 0.9896, 0.3858, 0.9892, 0.3854, 0.9793, 0.3957, 0.9896, 0.3957, 1.0, 0.3858, 1.0, 0.3858, 0.9892, 0.3957, 0.02068, 0.3854, 0.02068, 0.3858, 0.01079, 0.3957, 0.01035, 0.3854, 0.02068, 0.375, 0.02068, 0.375, 0.01079, 0.3858, 0.01079, 0.1358, 0.7392, 0.1358, 0.75, 0.125, 0.7392, 0.6043, 0.9793, 0.6146, 0.9793, 0.6142, 0.9892, 0.6043, 0.9896, 0.6146, 0.9793, 0.625, 0.9793, 0.625, 0.9892, 0.6142, 0.9892, 0.8543, 0.7293, 0.8646, 0.7293, 0.8642, 0.7392, 0.8543, 0.7396, 0.8646, 0.7293, 0.875, 0.7293, 0.875, 0.7392, 0.8642, 0.7392, 0.6043, 0.02068, 0.6043, 0.01035, 0.6142, 0.01079, 0.6146, 0.02068, 0.6043, 0.01035, 0.6043, 0.0, 0.6142, 0.0, 0.6142, 0.01079, 0.6142, 0.9892, 0.625, 0.9892, 0.6142, 1.0, 0.1457, 0.5207, 0.1354, 0.5207, 0.1358, 0.5108, 0.1457, 0.5104, 0.1354, 0.5207, 0.125, 0.5207, 0.125, 0.5108, 0.1358, 0.5108, 0.3957, 0.2293, 0.3957, 0.2396, 0.3858, 0.2392, 0.3854, 0.2293, 0.3957, 0.2396, 0.3957, 0.2604, 0.3858, 0.2608, 0.3858, 0.2392, 0.3957, 0.2707, 0.3854, 0.2707, 0.3858, 0.2608, 0.3957, 0.2604, 0.3854, 0.2707, 0.375, 0.2707, 0.375, 0.2608, 0.3858, 0.2608, 0.1358, 0.5108, 0.125, 0.5108, 0.1358, 0.5, 0.8543, 0.5207, 0.8543, 0.5104, 0.8642, 0.5108, 0.8646, 0.5207, 0.8543, 0.5104, 0.8543, 0.5, 0.8642, 0.5, 0.8642, 0.5108, 0.6043, 0.2707, 0.6043, 0.2604, 0.6142, 0.2608, 0.6146, 0.2707, 0.6043, 0.2604, 0.6043, 0.2396, 0.6142, 0.2392, 0.6142, 0.2608, 0.6043, 0.2293, 0.6146, 0.2293, 0.6142, 0.2392, 0.6043, 0.2396, 0.6146, 0.2293, 0.625, 0.2293, 0.625, 0.2392, 0.6142, 0.2392, 0.8642, 0.5108, 0.8642, 0.5, 0.875, 0.5108, 0.3543, 0.7293, 0.3646, 0.7293, 0.3642, 0.7392, 0.3543, 0.7396, 0.3646, 0.7293, 0.3854, 0.7293, 0.3858, 0.7392, 0.3642, 0.7392, 0.3957, 0.7293, 0.3957, 0.7396, 0.3858, 0.7392, 0.3854, 0.7293, 0.3957, 0.7396, 0.3957, 0.7604, 0.3858, 0.7608, 0.3858, 0.7392, 0.3957, 0.7707, 0.3854, 0.7707, 0.3858, 0.7608, 0.3957, 0.7604, 0.3854, 0.7707, 0.375, 0.7707, 0.375, 0.7608, 0.3858, 0.7608, 0.3642, 0.7392, 0.375, 0.7392, 0.3642, 0.75, 0.6457, 0.7293, 0.6457, 0.7396, 0.6358, 0.7392, 0.6354, 0.7293, 0.6457, 0.7396, 0.6457, 0.75, 0.6358, 0.75, 0.6358, 0.7392, 0.6043, 0.7707, 0.6043, 0.7604, 0.6142, 0.7608, 0.6146, 0.7707, 0.6043, 0.7604, 0.6043, 0.7396, 0.6142, 0.7392, 0.6142, 0.7608, 0.6043, 0.7293, 0.6146, 0.7293, 0.6142, 0.7392, 0.6043, 0.7396, 0.6146, 0.7293, 0.6354, 0.7293, 0.6358, 0.7392, 0.6142, 0.7392, 0.6358, 0.7392, 0.6358, 0.75, 0.625, 0.7392, 0.3543, 0.5207, 0.3543, 0.5104, 0.3642, 0.5108, 0.3646, 0.5207, 0.3543, 0.5104, 0.3543, 0.5, 0.3642, 0.5, 0.3642, 0.5108, 0.3957, 0.4793, 0.3957, 0.4896, 0.3858, 0.4892, 0.3854, 0.4793, 0.3957, 0.4896, 0.3957, 0.5104, 0.3858, 0.5108, 0.3858, 0.4892, 0.3957, 0.5207, 0.3854, 0.5207, 0.3858, 0.5108, 0.3957, 0.5104, 0.3854, 0.5207, 0.3646, 0.5207, 0.3642, 0.5108, 0.3858, 0.5108, 0.3642, 0.5108, 0.3642, 0.5, 0.375, 0.5108, 0.6457, 0.5207, 0.6354, 0.5207, 0.6358, 0.5108, 0.6457, 0.5104, 0.6354, 0.5207, 0.6146, 0.5207, 0.6142, 0.5108, 0.6358, 0.5108, 0.6043, 0.5207, 0.6043, 0.5104, 0.6142, 0.5108, 0.6146, 0.5207, 0.6043, 0.5104, 0.6043, 0.4896, 0.6142, 0.4892, 0.6142, 0.5108, 0.6043, 0.4793, 0.6146, 0.4793, 0.6142, 0.4892, 0.6043, 0.4896, 0.6146, 0.4793, 0.625, 0.4793, 0.625, 0.4892, 0.6142, 0.4892, 0.6358, 0.5108, 0.625, 0.5108, 0.6358, 0.5, 0.1457, 0.5207, 0.1457, 0.7293, 0.1354, 0.7293, 0.1354, 0.5207, 0.1354, 0.5207, 0.1354, 0.7293, 0.125, 0.7293, 0.125, 0.5207, 0.3854, 0.2293, 0.3854, 0.02068, 0.3957, 0.02068, 0.3957, 0.2293, 0.3957, 0.9793, 0.6043, 0.9793, 0.6043, 0.9896, 0.3957, 0.9896, 0.3957, 0.9896, 0.6043, 0.9896, 0.6043, 1.0, 0.3957, 1.0, 0.3957, 0.01035, 0.6043, 0.01035, 0.6043, 0.02068, 0.3957, 0.02068, 0.8543, 0.7293, 0.8543, 0.5207, 0.8646, 0.5207, 0.8646, 0.7293, 0.8646, 0.7293, 0.8646, 0.5207, 0.875, 0.5207, 0.875, 0.7293, 0.6146, 0.02068, 0.6146, 0.2293, 0.6043, 0.2293, 0.6043, 0.02068, 0.6043, 0.2707, 0.3957, 0.2707, 0.3957, 0.2604, 0.6043, 0.2604, 0.6043, 0.2604, 0.3957, 0.2604, 0.3957, 0.2396, 0.6043, 0.2396, 0.6043, 0.2396, 0.3957, 0.2396, 0.3957, 0.2293, 0.6043, 0.2293, 0.3543, 0.5207, 0.1457, 0.5207, 0.1457, 0.5104, 0.3543, 0.5104, 0.3543, 0.5104, 0.1457, 0.5104, 0.1457, 0.5, 0.3543, 0.5, 0.3854, 0.4793, 0.3854, 0.2707, 0.3957, 0.2707, 0.3957, 0.4793, 0.8543, 0.5207, 0.6457, 0.5207, 0.6457, 0.5104, 0.8543, 0.5104, 0.8543, 0.5104, 0.6457, 0.5104, 0.6457, 0.5, 0.8543, 0.5, 0.6146, 0.2707, 0.6146, 0.4793, 0.6043, 0.4793, 0.6043, 0.2707, 0.6043, 0.5207, 0.3957, 0.5207, 0.3957, 0.5104, 0.6043, 0.5104, 0.6043, 0.5104, 0.3957, 0.5104, 0.3957, 0.4896, 0.6043, 0.4896, 0.6043, 0.4896, 0.3957, 0.4896, 0.3957, 0.4793, 0.6043, 0.4793, 0.3543, 0.7293, 0.3543, 0.5207, 0.3646, 0.5207, 0.3646, 0.7293, 0.3646, 0.7293, 0.3646, 0.5207, 0.3854, 0.5207, 0.3854, 0.7293, 0.3854, 0.7293, 0.3854, 0.5207, 0.3957, 0.5207, 0.3957, 0.7293, 0.6457, 0.5207, 0.6457, 0.7293, 0.6354, 0.7293, 0.6354, 0.5207, 0.6354, 0.5207, 0.6354, 0.7293, 0.6146, 0.7293, 0.6146, 0.5207, 0.6146, 0.5207, 0.6146, 0.7293, 0.6043, 0.7293, 0.6043, 0.5207, 0.6043, 0.7707, 0.3957, 0.7707, 0.3957, 0.7604, 0.6043, 0.7604, 0.6043, 0.7604, 0.3957, 0.7604, 0.3957, 0.7396, 0.6043, 0.7396, 0.6043, 0.7396, 0.3957, 0.7396, 0.3957, 0.7293, 0.6043, 0.7293, 0.1457, 0.7293, 0.3543, 0.7293, 0.3543, 0.7396, 0.1457, 0.7396, 0.1457, 0.7396, 0.3543, 0.7396, 0.3543, 0.75, 0.1457, 0.75, 0.3854, 0.9793, 0.3854, 0.7707, 0.3957, 0.7707, 0.3957, 0.9793, 0.6457, 0.7293, 0.8543, 0.7293, 0.8543, 0.7396, 0.6457, 0.7396, 0.6457, 0.7396, 0.8543, 0.7396, 0.8543, 0.75, 0.6457, 0.75, 0.6146, 0.7707, 0.6146, 0.9793, 0.6043, 0.9793, 0.6043, 0.7707, 0.1457, 0.5207, 0.3543, 0.5207, 0.3543, 0.7293, 0.1457, 0.7293])
me_cube_004.materials.append(mat_material_001)
me_cube_004.use_remesh_fix_poles = True
me_cube_004.use_remesh_preserve_attributes = False
me_cube_004.use_mirror_vertex_groups = False
me_cube_004.update()
me_cube_005 = bpy.data.meshes.new('Cube.005')
me_cube_005.from_pydata([(-0.8496, -0.8496, -0.8088), (-0.8496, -1.0, -0.6584), (-1.0, -0.8496, -0.6584), (-0.8496, -0.9247, -0.7887), (-0.9247, -0.8496, -0.7887), (-0.9215, -0.9215, -0.7692), (-0.9247, -0.9799, -0.6584), (-0.8496, -0.9799, -0.7335), (-0.9215, -0.9604, -0.7303), (-0.9799, -0.8496, -0.7335), (-0.9799, -0.9247, -0.6584), (-0.9604, -0.9215, -0.7303), (-0.8496, -1.0, 1.041), (-0.8496, -0.8496, 1.191), (-1.0, -0.8496, 1.041), (-0.8496, -0.9799, 1.116), (-0.9247, -0.9799, 1.041), (-0.9215, -0.9604, 1.113), (-0.9247, -0.8496, 1.171), (-0.8496, -0.9247, 1.171), (-0.9215, -0.9215, 1.152), (-0.9799, -0.9247, 1.041), (-0.9799, -0.8496, 1.116), (-0.9604, -0.9215, 1.113), (-0.8496, 0.8496, -0.8088), (-1.0, 0.8496, -0.6584), (-0.8496, 1.0, -0.6584), (-0.9247, 0.8496, -0.7887), (-0.8496, 0.9247, -0.7887), (-0.9215, 0.9215, -0.7692), (-0.9799, 0.9247, -0.6584), (-0.9799, 0.8496, -0.7335), (-0.9604, 0.9215, -0.7303), (-0.8496, 0.9799, -0.7335), (-0.9247, 0.9799, -0.6584), (-0.9215, 0.9604, -0.7303), (-0.8496, 0.8496, 1.191), (-0.8496, 1.0, 1.041), (-1.0, 0.8496, 1.041), (-0.8496, 0.9247, 1.171), (-0.9247, 0.8496, 1.171), (-0.9215, 0.9215, 1.152), (-0.9247, 0.9799, 1.041), (-0.8496, 0.9799, 1.116), (-0.9215, 0.9604, 1.113), (-0.9799, 0.8496, 1.116), (-0.9799, 0.9247, 1.041), (-0.9604, 0.9215, 1.113), (0.8496, -0.8496, -0.8088), (1.0, -0.8496, -0.6584), (0.8496, -1.0, -0.6584), (0.9247, -0.8496, -0.7887), (0.8496, -0.9247, -0.7887), (0.9215, -0.9215, -0.7692), (0.9799, -0.9247, -0.6584), (0.9799, -0.8496, -0.7335), (0.9604, -0.9215, -0.7303), (0.8496, -0.9799, -0.7335), (0.9247, -0.9799, -0.6584), (0.9215, -0.9604, -0.7303), (0.8496, -0.8496, 1.191), (0.8496, -1.0, 1.041), (1.0, -0.8496, 1.041), (0.8496, -0.9247, 1.171), (0.9247, -0.8496, 1.171), (0.9215, -0.9215, 1.152), (0.9247, -0.9799, 1.041), (0.8496, -0.9799, 1.116), (0.9215, -0.9604, 1.113), (0.9799, -0.8496, 1.116), (0.9799, -0.9247, 1.041), (0.9604, -0.9215, 1.113), (0.8496, 0.8496, -0.8088), (0.8496, 1.0, -0.6584), (1.0, 0.8496, -0.6584), (0.8496, 0.9247, -0.7887), (0.9247, 0.8496, -0.7887), (0.9215, 0.9215, -0.7692), (0.9247, 0.9799, -0.6584), (0.8496, 0.9799, -0.7335), (0.9215, 0.9604, -0.7303), (0.9799, 0.8496, -0.7335), (0.9799, 0.9247, -0.6584), (0.9604, 0.9215, -0.7303), (0.8496, 0.8496, 1.191), (1.0, 0.8496, 1.041), (0.8496, 1.0, 1.041), (0.9247, 0.8496, 1.171), (0.8496, 0.9247, 1.171), (0.9215, 0.9215, 1.152), (0.9799, 0.9247, 1.041), (0.9799, 0.8496, 1.116), (0.9604, 0.9215, 1.113), (0.8496, 0.9799, 1.116), (0.9247, 0.9799, 1.041), (0.9215, 0.9604, 1.113)], [], [(50, 61, 12, 1), (74, 85, 62, 49), (84, 36, 13, 60), (2, 14, 38, 25), (26, 37, 86, 73), (0, 3, 5, 4), (3, 7, 8, 5), (1, 6, 8, 7), (6, 10, 11, 8), (2, 9, 11, 10), (9, 4, 5, 11), (5, 8, 11), (12, 15, 17, 16), (15, 19, 20, 17), (13, 18, 20, 19), (18, 22, 23, 20), (14, 21, 23, 22), (21, 16, 17, 23), (17, 20, 23), (24, 27, 29, 28), (27, 31, 32, 29), (25, 30, 32, 31), (30, 34, 35, 32), (26, 33, 35, 34), (33, 28, 29, 35), (29, 32, 35), (36, 39, 41, 40), (39, 43, 44, 41), (37, 42, 44, 43), (42, 46, 47, 44), (38, 45, 47, 46), (45, 40, 41, 47), (41, 44, 47), (48, 51, 53, 52), (51, 55, 56, 53), (49, 54, 56, 55), (54, 58, 59, 56), (50, 57, 59, 58), (57, 52, 53, 59), (53, 56, 59), (60, 63, 65, 64), (63, 67, 68, 65), (61, 66, 68, 67), (66, 70, 71, 68), (62, 69, 71, 70), (69, 64, 65, 71), (65, 68, 71), (72, 75, 77, 76), (75, 79, 80, 77), (73, 78, 80, 79), (78, 82, 83, 80), (74, 81, 83, 82), (81, 76, 77, 83), (77, 80, 83), (84, 87, 89, 88), (87, 91, 92, 89), (85, 90, 92, 91), (90, 94, 95, 92), (86, 93, 95, 94), (93, 88, 89, 95), (89, 92, 95), (24, 0, 4, 27), (27, 4, 9, 31), (31, 9, 2, 25), (1, 12, 16, 6), (6, 16, 21, 10), (10, 21, 14, 2), (13, 36, 40, 18), (18, 40, 45, 22), (22, 45, 38, 14), (37, 26, 34, 42), (42, 34, 30, 46), (46, 30, 25, 38), (72, 24, 28, 75), (75, 28, 33, 79), (79, 33, 26, 73), (36, 84, 88, 39), (39, 88, 93, 43), (43, 93, 86, 37), (85, 74, 82, 90), (90, 82, 78, 94), (94, 78, 73, 86), (48, 72, 76, 51), (51, 76, 81, 55), (55, 81, 74, 49), (84, 60, 64, 87), (87, 64, 69, 91), (91, 69, 62, 85), (61, 50, 58, 66), (66, 58, 54, 70), (70, 54, 49, 62), (0, 48, 52, 3), (3, 52, 57, 7), (7, 57, 50, 1), (60, 13, 19, 63), (63, 19, 15, 67), (67, 15, 12, 61), (24, 72, 48, 0)])
me_cube_005.polygons.foreach_set('use_smooth', [True] * 98)
_uv = me_cube_005.uv_layers.new(name='UVMap')
_uv.uv.foreach_set('vector', [0.3938, 0.7688, 0.6062, 0.7688, 0.6062, 0.9812, 0.3938, 0.9812, 0.3938, 0.5188, 0.6062, 0.5188, 0.6062, 0.7312, 0.3938, 0.7312, 0.6438, 0.5188, 0.8562, 0.5188, 0.8562, 0.7312, 0.6438, 0.7312, 0.3938, 0.0188, 0.6062, 0.0188, 0.6062, 0.2312, 0.3938, 0.2312, 0.3938, 0.2688, 0.6062, 0.2688, 0.6062, 0.4812, 0.3938, 0.4812, 0.1438, 0.7312, 0.1438, 0.7406, 0.1348, 0.7402, 0.1344, 0.7312, 0.1438, 0.7406, 0.1438, 0.75, 0.1348, 0.75, 0.1348, 0.7402, 0.3938, 0.9812, 0.3938, 0.9906, 0.3848, 0.9902, 0.3844, 0.9812, 0.3938, 0.9906, 0.3938, 1.0, 0.3848, 1.0, 0.3848, 0.9902, 0.3938, 0.0188, 0.3844, 0.0188, 0.3848, 0.009809, 0.3938, 0.009412, 0.3844, 0.0188, 0.375, 0.0188, 0.375, 0.009809, 0.3848, 0.009809, 0.1348, 0.7402, 0.1348, 0.75, 0.125, 0.7402, 0.6062, 0.9812, 0.6156, 0.9812, 0.6152, 0.9902, 0.6062, 0.9906, 0.6156, 0.9812, 0.625, 0.9812, 0.625, 0.9902, 0.6152, 0.9902, 0.8562, 0.7312, 0.8656, 0.7312, 0.8652, 0.7402, 0.8562, 0.7406, 0.8656, 0.7312, 0.875, 0.7312, 0.875, 0.7402, 0.8652, 0.7402, 0.6062, 0.0188, 0.6062, 0.009412, 0.6152, 0.009809, 0.6156, 0.0188, 0.6062, 0.009412, 0.6062, 0.0, 0.6152, 0.0, 0.6152, 0.009809, 0.6152, 0.9902, 0.625, 0.9902, 0.6152, 1.0, 0.1438, 0.5188, 0.1344, 0.5188, 0.1348, 0.5098, 0.1438, 0.5094, 0.1344, 0.5188, 0.125, 0.5188, 0.125, 0.5098, 0.1348, 0.5098, 0.3938, 0.2312, 0.3938, 0.2406, 0.3848, 0.2402, 0.3844, 0.2312, 0.3938, 0.2406, 0.3938, 0.2594, 0.3848, 0.2598, 0.3848, 0.2402, 0.3938, 0.2688, 0.3844, 0.2688, 0.3848, 0.2598, 0.3938, 0.2594, 0.3844, 0.2688, 0.375, 0.2688, 0.375, 0.2598, 0.3848, 0.2598, 0.1348, 0.5098, 0.125, 0.5098, 0.1348, 0.5, 0.8562, 0.5188, 0.8562, 0.5094, 0.8652, 0.5098, 0.8656, 0.5188, 0.8562, 0.5094, 0.8562, 0.5, 0.8652, 0.5, 0.8652, 0.5098, 0.6062, 0.2688, 0.6062, 0.2594, 0.6152, 0.2598, 0.6156, 0.2688, 0.6062, 0.2594, 0.6062, 0.2406, 0.6152, 0.2402, 0.6152, 0.2598, 0.6062, 0.2312, 0.6156, 0.2312, 0.6152, 0.2402, 0.6062, 0.2406, 0.6156, 0.2312, 0.625, 0.2312, 0.625, 0.2402, 0.6152, 0.2402, 0.8652, 0.5098, 0.8652, 0.5, 0.875, 0.5098, 0.3562, 0.7312, 0.3656, 0.7312, 0.3652, 0.7402, 0.3562, 0.7406, 0.3656, 0.7312, 0.3844, 0.7312, 0.3848, 0.7402, 0.3652, 0.7402, 0.3938, 0.7312, 0.3938, 0.7406, 0.3848, 0.7402, 0.3844, 0.7312, 0.3938, 0.7406, 0.3938, 0.7594, 0.3848, 0.7598, 0.3848, 0.7402, 0.3938, 0.7688, 0.3844, 0.7688, 0.3848, 0.7598, 0.3938, 0.7594, 0.3844, 0.7688, 0.375, 0.7688, 0.375, 0.7598, 0.3848, 0.7598, 0.3652, 0.7402, 0.375, 0.7402, 0.3652, 0.75, 0.6438, 0.7312, 0.6438, 0.7406, 0.6348, 0.7402, 0.6344, 0.7312, 0.6438, 0.7406, 0.6438, 0.75, 0.6348, 0.75, 0.6348, 0.7402, 0.6062, 0.7688, 0.6062, 0.7594, 0.6152, 0.7598, 0.6156, 0.7688, 0.6062, 0.7594, 0.6062, 0.7406, 0.6152, 0.7402, 0.6152, 0.7598, 0.6062, 0.7312, 0.6156, 0.7312, 0.6152, 0.7402, 0.6062, 0.7406, 0.6156, 0.7312, 0.6344, 0.7312, 0.6348, 0.7402, 0.6152, 0.7402, 0.6348, 0.7402, 0.6348, 0.75, 0.625, 0.7402, 0.3562, 0.5188, 0.3562, 0.5094, 0.3652, 0.5098, 0.3656, 0.5188, 0.3562, 0.5094, 0.3562, 0.5, 0.3652, 0.5, 0.3652, 0.5098, 0.3938, 0.4812, 0.3938, 0.4906, 0.3848, 0.4902, 0.3844, 0.4812, 0.3938, 0.4906, 0.3938, 0.5094, 0.3848, 0.5098, 0.3848, 0.4902, 0.3938, 0.5188, 0.3844, 0.5188, 0.3848, 0.5098, 0.3938, 0.5094, 0.3844, 0.5188, 0.3656, 0.5188, 0.3652, 0.5098, 0.3848, 0.5098, 0.3652, 0.5098, 0.3652, 0.5, 0.375, 0.5098, 0.6438, 0.5188, 0.6344, 0.5188, 0.6348, 0.5098, 0.6438, 0.5094, 0.6344, 0.5188, 0.6156, 0.5188, 0.6152, 0.5098, 0.6348, 0.5098, 0.6062, 0.5188, 0.6062, 0.5094, 0.6152, 0.5098, 0.6156, 0.5188, 0.6062, 0.5094, 0.6062, 0.4906, 0.6152, 0.4902, 0.6152, 0.5098, 0.6062, 0.4812, 0.6156, 0.4812, 0.6152, 0.4902, 0.6062, 0.4906, 0.6156, 0.4812, 0.625, 0.4812, 0.625, 0.4902, 0.6152, 0.4902, 0.6348, 0.5098, 0.625, 0.5098, 0.6348, 0.5, 0.1438, 0.5188, 0.1438, 0.7312, 0.1344, 0.7312, 0.1344, 0.5188, 0.1344, 0.5188, 0.1344, 0.7312, 0.125, 0.7312, 0.125, 0.5188, 0.3844, 0.2312, 0.3844, 0.0188, 0.3938, 0.0188, 0.3938, 0.2312, 0.3938, 0.9812, 0.6062, 0.9812, 0.6062, 0.9906, 0.3938, 0.9906, 0.3938, 0.9906, 0.6062, 0.9906, 0.6062, 1.0, 0.3938, 1.0, 0.3938, 0.009412, 0.6062, 0.009412, 0.6062, 0.0188, 0.3938, 0.0188, 0.8562, 0.7312, 0.8562, 0.5188, 0.8656, 0.5188, 0.8656, 0.7312, 0.8656, 0.7312, 0.8656, 0.5188, 0.875, 0.5188, 0.875, 0.7312, 0.6156, 0.0188, 0.6156, 0.2312, 0.6062, 0.2312, 0.6062, 0.0188, 0.6062, 0.2688, 0.3938, 0.2688, 0.3938, 0.2594, 0.6062, 0.2594, 0.6062, 0.2594, 0.3938, 0.2594, 0.3938, 0.2406, 0.6062, 0.2406, 0.6062, 0.2406, 0.3938, 0.2406, 0.3938, 0.2312, 0.6062, 0.2312, 0.3562, 0.5188, 0.1438, 0.5188, 0.1438, 0.5094, 0.3562, 0.5094, 0.3562, 0.5094, 0.1438, 0.5094, 0.1438, 0.5, 0.3562, 0.5, 0.3844, 0.4812, 0.3844, 0.2688, 0.3938, 0.2688, 0.3938, 0.4812, 0.8562, 0.5188, 0.6438, 0.5188, 0.6438, 0.5094, 0.8562, 0.5094, 0.8562, 0.5094, 0.6438, 0.5094, 0.6438, 0.5, 0.8562, 0.5, 0.6156, 0.2688, 0.6156, 0.4812, 0.6062, 0.4812, 0.6062, 0.2688, 0.6062, 0.5188, 0.3938, 0.5188, 0.3938, 0.5094, 0.6062, 0.5094, 0.6062, 0.5094, 0.3938, 0.5094, 0.3938, 0.4906, 0.6062, 0.4906, 0.6062, 0.4906, 0.3938, 0.4906, 0.3938, 0.4812, 0.6062, 0.4812, 0.3562, 0.7312, 0.3562, 0.5188, 0.3656, 0.5188, 0.3656, 0.7312, 0.3656, 0.7312, 0.3656, 0.5188, 0.3844, 0.5188, 0.3844, 0.7312, 0.3844, 0.7312, 0.3844, 0.5188, 0.3938, 0.5188, 0.3938, 0.7312, 0.6438, 0.5188, 0.6438, 0.7312, 0.6344, 0.7312, 0.6344, 0.5188, 0.6344, 0.5188, 0.6344, 0.7312, 0.6156, 0.7312, 0.6156, 0.5188, 0.6156, 0.5188, 0.6156, 0.7312, 0.6062, 0.7312, 0.6062, 0.5188, 0.6062, 0.7688, 0.3938, 0.7688, 0.3938, 0.7594, 0.6062, 0.7594, 0.6062, 0.7594, 0.3938, 0.7594, 0.3938, 0.7406, 0.6062, 0.7406, 0.6062, 0.7406, 0.3938, 0.7406, 0.3938, 0.7312, 0.6062, 0.7312, 0.1438, 0.7312, 0.3562, 0.7312, 0.3562, 0.7406, 0.1438, 0.7406, 0.1438, 0.7406, 0.3562, 0.7406, 0.3562, 0.75, 0.1438, 0.75, 0.3844, 0.9812, 0.3844, 0.7688, 0.3938, 0.7688, 0.3938, 0.9812, 0.6438, 0.7312, 0.8562, 0.7312, 0.8562, 0.7406, 0.6438, 0.7406, 0.6438, 0.7406, 0.8562, 0.7406, 0.8562, 0.75, 0.6438, 0.75, 0.6156, 0.7688, 0.6156, 0.9812, 0.6062, 0.9812, 0.6062, 0.7688, 0.1438, 0.5188, 0.3562, 0.5188, 0.3562, 0.7312, 0.1438, 0.7312])
me_cube_005.materials.append(mat_material_005)
me_cube_005.use_remesh_fix_poles = True
me_cube_005.use_remesh_preserve_attributes = False
me_cube_005.use_mirror_vertex_groups = False
me_cube_005.update()
me_cube_006 = bpy.data.meshes.new('Cube.006')
me_cube_006.from_pydata([(-0.8001, -0.8001, -1.0), (-0.8001, -1.0, -0.8001), (-1.0, -0.8001, -0.8001), (-0.8001, -0.8999, -0.9733), (-0.8999, -0.8001, -0.9733), (-0.8957, -0.8957, -0.9473), (-0.8999, -0.9733, -0.8001), (-0.8001, -0.9733, -0.8999), (-0.8957, -0.9473, -0.8957), (-0.9733, -0.8001, -0.8999), (-0.9733, -0.8999, -0.8001), (-0.9473, -0.8957, -0.8957), (-0.8001, -1.0, 0.8001), (-0.8001, -0.8001, 1.0), (-1.0, -0.8001, 0.8001), (-0.8001, -0.9733, 0.8999), (-0.8999, -0.9733, 0.8001), (-0.8957, -0.9473, 0.8957), (-0.8999, -0.8001, 0.9733), (-0.8001, -0.8999, 0.9733), (-0.8957, -0.8957, 0.9473), (-0.9733, -0.8999, 0.8001), (-0.9733, -0.8001, 0.8999), (-0.9473, -0.8957, 0.8957), (-0.8001, 0.8001, -1.0), (-1.0, 0.8001, -0.8001), (-0.8001, 1.0, -0.8001), (-0.8999, 0.8001, -0.9733), (-0.8001, 0.8999, -0.9733), (-0.8957, 0.8957, -0.9473), (-0.9733, 0.8999, -0.8001), (-0.9733, 0.8001, -0.8999), (-0.9473, 0.8957, -0.8957), (-0.8001, 0.9733, -0.8999), (-0.8999, 0.9733, -0.8001), (-0.8957, 0.9473, -0.8957), (-0.8001, 0.8001, 1.0), (-0.8001, 1.0, 0.8001), (-1.0, 0.8001, 0.8001), (-0.8001, 0.8999, 0.9733), (-0.8999, 0.8001, 0.9733), (-0.8957, 0.8957, 0.9473), (-0.8999, 0.9733, 0.8001), (-0.8001, 0.9733, 0.8999), (-0.8957, 0.9473, 0.8957), (-0.9733, 0.8001, 0.8999), (-0.9733, 0.8999, 0.8001), (-0.9473, 0.8957, 0.8957), (0.8001, -0.8001, -1.0), (1.0, -0.8001, -0.8001), (0.8001, -1.0, -0.8001), (0.8999, -0.8001, -0.9733), (0.8001, -0.8999, -0.9733), (0.8957, -0.8957, -0.9473), (0.9733, -0.8999, -0.8001), (0.9733, -0.8001, -0.8999), (0.9473, -0.8957, -0.8957), (0.8001, -0.9733, -0.8999), (0.8999, -0.9733, -0.8001), (0.8957, -0.9473, -0.8957), (0.8001, -0.8001, 1.0), (0.8001, -1.0, 0.8001), (1.0, -0.8001, 0.8001), (0.8001, -0.8999, 0.9733), (0.8999, -0.8001, 0.9733), (0.8957, -0.8957, 0.9473), (0.8999, -0.9733, 0.8001), (0.8001, -0.9733, 0.8999), (0.8957, -0.9473, 0.8957), (0.9733, -0.8001, 0.8999), (0.9733, -0.8999, 0.8001), (0.9473, -0.8957, 0.8957), (0.8001, 0.8001, -1.0), (0.8001, 1.0, -0.8001), (1.0, 0.8001, -0.8001), (0.8001, 0.8999, -0.9733), (0.8999, 0.8001, -0.9733), (0.8957, 0.8957, -0.9473), (0.8999, 0.9733, -0.8001), (0.8001, 0.9733, -0.8999), (0.8957, 0.9473, -0.8957), (0.9733, 0.8001, -0.8999), (0.9733, 0.8999, -0.8001), (0.9473, 0.8957, -0.8957), (0.8001, 0.8001, 1.0), (1.0, 0.8001, 0.8001), (0.8001, 1.0, 0.8001), (0.8999, 0.8001, 0.9733), (0.8001, 0.8999, 0.9733), (0.8957, 0.8957, 0.9473), (0.9733, 0.8999, 0.8001), (0.9733, 0.8001, 0.8999), (0.9473, 0.8957, 0.8957), (0.8001, 0.9733, 0.8999), (0.8999, 0.9733, 0.8001), (0.8957, 0.9473, 0.8957)], [], [(50, 61, 12, 1), (74, 85, 62, 49), (84, 36, 13, 60), (2, 14, 38, 25), (26, 37, 86, 73), (0, 3, 5, 4), (3, 7, 8, 5), (1, 6, 8, 7), (6, 10, 11, 8), (2, 9, 11, 10), (9, 4, 5, 11), (5, 8, 11), (12, 15, 17, 16), (15, 19, 20, 17), (13, 18, 20, 19), (18, 22, 23, 20), (14, 21, 23, 22), (21, 16, 17, 23), (17, 20, 23), (24, 27, 29, 28), (27, 31, 32, 29), (25, 30, 32, 31), (30, 34, 35, 32), (26, 33, 35, 34), (33, 28, 29, 35), (29, 32, 35), (36, 39, 41, 40), (39, 43, 44, 41), (37, 42, 44, 43), (42, 46, 47, 44), (38, 45, 47, 46), (45, 40, 41, 47), (41, 44, 47), (48, 51, 53, 52), (51, 55, 56, 53), (49, 54, 56, 55), (54, 58, 59, 56), (50, 57, 59, 58), (57, 52, 53, 59), (53, 56, 59), (60, 63, 65, 64), (63, 67, 68, 65), (61, 66, 68, 67), (66, 70, 71, 68), (62, 69, 71, 70), (69, 64, 65, 71), (65, 68, 71), (72, 75, 77, 76), (75, 79, 80, 77), (73, 78, 80, 79), (78, 82, 83, 80), (74, 81, 83, 82), (81, 76, 77, 83), (77, 80, 83), (84, 87, 89, 88), (87, 91, 92, 89), (85, 90, 92, 91), (90, 94, 95, 92), (86, 93, 95, 94), (93, 88, 89, 95), (89, 92, 95), (24, 0, 4, 27), (27, 4, 9, 31), (31, 9, 2, 25), (1, 12, 16, 6), (6, 16, 21, 10), (10, 21, 14, 2), (13, 36, 40, 18), (18, 40, 45, 22), (22, 45, 38, 14), (37, 26, 34, 42), (42, 34, 30, 46), (46, 30, 25, 38), (72, 24, 28, 75), (75, 28, 33, 79), (79, 33, 26, 73), (36, 84, 88, 39), (39, 88, 93, 43), (43, 93, 86, 37), (85, 74, 82, 90), (90, 82, 78, 94), (94, 78, 73, 86), (48, 72, 76, 51), (51, 76, 81, 55), (55, 81, 74, 49), (84, 60, 64, 87), (87, 64, 69, 91), (91, 69, 62, 85), (61, 50, 58, 66), (66, 58, 54, 70), (70, 54, 49, 62), (0, 48, 52, 3), (3, 52, 57, 7), (7, 57, 50, 1), (60, 13, 19, 63), (63, 19, 15, 67), (67, 15, 12, 61), (24, 72, 48, 0)])
me_cube_006.polygons.foreach_set('use_smooth', [True] * 98)
_uv = me_cube_006.uv_layers.new(name='UVMap')
_uv.uv.foreach_set('vector', [0.4, 0.775, 0.6, 0.775, 0.6, 0.975, 0.4, 0.975, 0.4, 0.525, 0.6, 0.525, 0.6, 0.725, 0.4, 0.725, 0.65, 0.525, 0.85, 0.525, 0.85, 0.725, 0.65, 0.725, 0.4, 0.02499, 0.6, 0.02499, 0.6, 0.225, 0.4, 0.225, 0.4, 0.275, 0.6, 0.275, 0.6, 0.475, 0.4, 0.475, 0.15, 0.725, 0.15, 0.7375, 0.138, 0.737, 0.1375, 0.725, 0.15, 0.7375, 0.15, 0.75, 0.138, 0.75, 0.138, 0.737, 0.4, 0.975, 0.4, 0.9875, 0.388, 0.987, 0.3875, 0.975, 0.4, 0.9875, 0.4, 1.0, 0.388, 1.0, 0.388, 0.987, 0.4, 0.02499, 0.3875, 0.02499, 0.388, 0.01304, 0.4, 0.01251, 0.3875, 0.02499, 0.375, 0.02499, 0.375, 0.01304, 0.388, 0.01304, 0.138, 0.737, 0.138, 0.75, 0.125, 0.737, 0.6, 0.975, 0.6125, 0.975, 0.612, 0.987, 0.6, 0.9875, 0.6125, 0.975, 0.625, 0.975, 0.625, 0.987, 0.612, 0.987, 0.85, 0.725, 0.8625, 0.725, 0.862, 0.737, 0.85, 0.7375, 0.8625, 0.725, 0.875, 0.725, 0.875, 0.737, 0.862, 0.737, 0.6, 0.02499, 0.6, 0.01251, 0.612, 0.01304, 0.6125, 0.02499, 0.6, 0.01251, 0.6, 0.0, 0.612, 0.0, 0.612, 0.01304, 0.612, 0.987, 0.625, 0.987, 0.612, 1.0, 0.15, 0.525, 0.1375, 0.525, 0.138, 0.513, 0.15, 0.5125, 0.1375, 0.525, 0.125, 0.525, 0.125, 0.513, 0.138, 0.513, 0.4, 0.225, 0.4, 0.2375, 0.388, 0.237, 0.3875, 0.225, 0.4, 0.2375, 0.4, 0.2625, 0.388, 0.263, 0.388, 0.237, 0.4, 0.275, 0.3875, 0.275, 0.388, 0.263, 0.4, 0.2625, 0.3875, 0.275, 0.375, 0.275, 0.375, 0.263, 0.388, 0.263, 0.138, 0.513, 0.125, 0.513, 0.138, 0.5, 0.85, 0.525, 0.85, 0.5125, 0.862, 0.513, 0.8625, 0.525, 0.85, 0.5125, 0.85, 0.5, 0.862, 0.5, 0.862, 0.513, 0.6, 0.275, 0.6, 0.2625, 0.612, 0.263, 0.6125, 0.275, 0.6, 0.2625, 0.6, 0.2375, 0.612, 0.237, 0.612, 0.263, 0.6, 0.225, 0.6125, 0.225, 0.612, 0.237, 0.6, 0.2375, 0.6125, 0.225, 0.625, 0.225, 0.625, 0.237, 0.612, 0.237, 0.862, 0.513, 0.862, 0.5, 0.875, 0.513, 0.35, 0.725, 0.3625, 0.725, 0.362, 0.737, 0.35, 0.7375, 0.3625, 0.725, 0.3875, 0.725, 0.388, 0.737, 0.362, 0.737, 0.4, 0.725, 0.4, 0.7375, 0.388, 0.737, 0.3875, 0.725, 0.4, 0.7375, 0.4, 0.7625, 0.388, 0.763, 0.388, 0.737, 0.4, 0.775, 0.3875, 0.775, 0.388, 0.763, 0.4, 0.7625, 0.3875, 0.775, 0.375, 0.775, 0.375, 0.763, 0.388, 0.763, 0.362, 0.737, 0.375, 0.737, 0.362, 0.75, 0.65, 0.725, 0.65, 0.7375, 0.638, 0.737, 0.6375, 0.725, 0.65, 0.7375, 0.65, 0.75, 0.638, 0.75, 0.638, 0.737, 0.6, 0.775, 0.6, 0.7625, 0.612, 0.763, 0.6125, 0.775, 0.6, 0.7625, 0.6, 0.7375, 0.612, 0.737, 0.612, 0.763, 0.6, 0.725, 0.6125, 0.725, 0.612, 0.737, 0.6, 0.7375, 0.6125, 0.725, 0.6375, 0.725, 0.638, 0.737, 0.612, 0.737, 0.638, 0.737, 0.638, 0.75, 0.625, 0.737, 0.35, 0.525, 0.35, 0.5125, 0.362, 0.513, 0.3625, 0.525, 0.35, 0.5125, 0.35, 0.5, 0.362, 0.5, 0.362, 0.513, 0.4, 0.475, 0.4, 0.4875, 0.388, 0.487, 0.3875, 0.475, 0.4, 0.4875, 0.4, 0.5125, 0.388, 0.513, 0.388, 0.487, 0.4, 0.525, 0.3875, 0.525, 0.388, 0.513, 0.4, 0.5125, 0.3875, 0.525, 0.3625, 0.525, 0.362, 0.513, 0.388, 0.513, 0.362, 0.513, 0.362, 0.5, 0.375, 0.513, 0.65, 0.525, 0.6375, 0.525, 0.638, 0.513, 0.65, 0.5125, 0.6375, 0.525, 0.6125, 0.525, 0.612, 0.513, 0.638, 0.513, 0.6, 0.525, 0.6, 0.5125, 0.612, 0.513, 0.6125, 0.525, 0.6, 0.5125, 0.6, 0.4875, 0.612, 0.487, 0.612, 0.513, 0.6, 0.475, 0.6125, 0.475, 0.612, 0.487, 0.6, 0.4875, 0.6125, 0.475, 0.625, 0.475, 0.625, 0.487, 0.612, 0.487, 0.638, 0.513, 0.625, 0.513, 0.638, 0.5, 0.15, 0.525, 0.15, 0.725, 0.1375, 0.725, 0.1375, 0.525, 0.1375, 0.525, 0.1375, 0.725, 0.125, 0.725, 0.125, 0.525, 0.3875, 0.225, 0.3875, 0.02499, 0.4, 0.02499, 0.4, 0.225, 0.4, 0.975, 0.6, 0.975, 0.6, 0.9875, 0.4, 0.9875, 0.4, 0.9875, 0.6, 0.9875, 0.6, 1.0, 0.4, 1.0, 0.4, 0.01251, 0.6, 0.01251, 0.6, 0.02499, 0.4, 0.02499, 0.85, 0.725, 0.85, 0.525, 0.8625, 0.525, 0.8625, 0.725, 0.8625, 0.725, 0.8625, 0.525, 0.875, 0.525, 0.875, 0.725, 0.6125, 0.02499, 0.6125, 0.225, 0.6, 0.225, 0.6, 0.02499, 0.6, 0.275, 0.4, 0.275, 0.4, 0.2625, 0.6, 0.2625, 0.6, 0.2625, 0.4, 0.2625, 0.4, 0.2375, 0.6, 0.2375, 0.6, 0.2375, 0.4, 0.2375, 0.4, 0.225, 0.6, 0.225, 0.35, 0.525, 0.15, 0.525, 0.15, 0.5125, 0.35, 0.5125, 0.35, 0.5125, 0.15, 0.5125, 0.15, 0.5, 0.35, 0.5, 0.3875, 0.475, 0.3875, 0.275, 0.4, 0.275, 0.4, 0.475, 0.85, 0.525, 0.65, 0.525, 0.65, 0.5125, 0.85, 0.5125, 0.85, 0.5125, 0.65, 0.5125, 0.65, 0.5, 0.85, 0.5, 0.6125, 0.275, 0.6125, 0.475, 0.6, 0.475, 0.6, 0.275, 0.6, 0.525, 0.4, 0.525, 0.4, 0.5125, 0.6, 0.5125, 0.6, 0.5125, 0.4, 0.5125, 0.4, 0.4875, 0.6, 0.4875, 0.6, 0.4875, 0.4, 0.4875, 0.4, 0.475, 0.6, 0.475, 0.35, 0.725, 0.35, 0.525, 0.3625, 0.525, 0.3625, 0.725, 0.3625, 0.725, 0.3625, 0.525, 0.3875, 0.525, 0.3875, 0.725, 0.3875, 0.725, 0.3875, 0.525, 0.4, 0.525, 0.4, 0.725, 0.65, 0.525, 0.65, 0.725, 0.6375, 0.725, 0.6375, 0.525, 0.6375, 0.525, 0.6375, 0.725, 0.6125, 0.725, 0.6125, 0.525, 0.6125, 0.525, 0.6125, 0.725, 0.6, 0.725, 0.6, 0.525, 0.6, 0.775, 0.4, 0.775, 0.4, 0.7625, 0.6, 0.7625, 0.6, 0.7625, 0.4, 0.7625, 0.4, 0.7375, 0.6, 0.7375, 0.6, 0.7375, 0.4, 0.7375, 0.4, 0.725, 0.6, 0.725, 0.15, 0.725, 0.35, 0.725, 0.35, 0.7375, 0.15, 0.7375, 0.15, 0.7375, 0.35, 0.7375, 0.35, 0.75, 0.15, 0.75, 0.3875, 0.975, 0.3875, 0.775, 0.4, 0.775, 0.4, 0.975, 0.65, 0.725, 0.85, 0.725, 0.85, 0.7375, 0.65, 0.7375, 0.65, 0.7375, 0.85, 0.7375, 0.85, 0.75, 0.65, 0.75, 0.6125, 0.775, 0.6125, 0.975, 0.6, 0.975, 0.6, 0.775, 0.15, 0.525, 0.35, 0.525, 0.35, 0.725, 0.15, 0.725])
me_cube_006.materials.append(mat_material_002)
me_cube_006.use_remesh_fix_poles = True
me_cube_006.use_remesh_preserve_attributes = False
me_cube_006.use_mirror_vertex_groups = False
me_cube_006.update()
me_cube_007 = bpy.data.meshes.new('Cube.007')
me_cube_007.from_pydata([(-0.8432, -0.8432, -1.0), (-0.8432, -1.0, -0.8432), (-1.0, -0.8432, -0.8432), (-0.8432, -0.9215, -0.979), (-0.9215, -0.8432, -0.979), (-0.9182, -0.9182, -0.9587), (-0.9215, -0.979, -0.8432), (-0.8432, -0.979, -0.9215), (-0.9182, -0.9587, -0.9182), (-0.979, -0.8432, -0.9215), (-0.979, -0.9215, -0.8432), (-0.9587, -0.9182, -0.9182), (-0.8432, -1.0, 0.8432), (-0.8432, -0.8432, 1.0), (-1.0, -0.8432, 0.8432), (-0.8432, -0.979, 0.9215), (-0.9215, -0.979, 0.8432), (-0.9182, -0.9587, 0.9182), (-0.9215, -0.8432, 0.979), (-0.8432, -0.9215, 0.979), (-0.9182, -0.9182, 0.9587), (-0.979, -0.9215, 0.8432), (-0.979, -0.8432, 0.9215), (-0.9587, -0.9182, 0.9182), (-0.8432, 0.8432, -1.0), (-1.0, 0.8432, -0.8432), (-0.8432, 1.0, -0.8432), (-0.9215, 0.8432, -0.979), (-0.8432, 0.9215, -0.979), (-0.9182, 0.9182, -0.9587), (-0.979, 0.9215, -0.8432), (-0.979, 0.8432, -0.9215), (-0.9587, 0.9182, -0.9182), (-0.8432, 0.979, -0.9215), (-0.9215, 0.979, -0.8432), (-0.9182, 0.9587, -0.9182), (-0.8432, 0.8432, 1.0), (-0.8432, 1.0, 0.8432), (-1.0, 0.8432, 0.8432), (-0.8432, 0.9215, 0.979), (-0.9215, 0.8432, 0.979), (-0.9182, 0.9182, 0.9587), (-0.9215, 0.979, 0.8432), (-0.8432, 0.979, 0.9215), (-0.9182, 0.9587, 0.9182), (-0.979, 0.8432, 0.9215), (-0.979, 0.9215, 0.8432), (-0.9587, 0.9182, 0.9182), (0.8432, -0.8432, -1.0), (1.0, -0.8432, -0.8432), (0.8432, -1.0, -0.8432), (0.9215, -0.8432, -0.979), (0.8432, -0.9215, -0.979), (0.9182, -0.9182, -0.9587), (0.979, -0.9215, -0.8432), (0.979, -0.8432, -0.9215), (0.9587, -0.9182, -0.9182), (0.8432, -0.979, -0.9215), (0.9215, -0.979, -0.8432), (0.9182, -0.9587, -0.9182), (0.8432, -0.8432, 1.0), (0.8432, -1.0, 0.8432), (1.0, -0.8432, 0.8432), (0.8432, -0.9215, 0.979), (0.9215, -0.8432, 0.979), (0.9182, -0.9182, 0.9587), (0.9215, -0.979, 0.8432), (0.8432, -0.979, 0.9215), (0.9182, -0.9587, 0.9182), (0.979, -0.8432, 0.9215), (0.979, -0.9215, 0.8432), (0.9587, -0.9182, 0.9182), (0.8432, 0.8432, -1.0), (0.8432, 1.0, -0.8432), (1.0, 0.8432, -0.8432), (0.8432, 0.9215, -0.979), (0.9215, 0.8432, -0.979), (0.9182, 0.9182, -0.9587), (0.9215, 0.979, -0.8432), (0.8432, 0.979, -0.9215), (0.9182, 0.9587, -0.9182), (0.979, 0.8432, -0.9215), (0.979, 0.9215, -0.8432), (0.9587, 0.9182, -0.9182), (0.8432, 0.8432, 1.0), (1.0, 0.8432, 0.8432), (0.8432, 1.0, 0.8432), (0.9215, 0.8432, 0.979), (0.8432, 0.9215, 0.979), (0.9182, 0.9182, 0.9587), (0.979, 0.9215, 0.8432), (0.979, 0.8432, 0.9215), (0.9587, 0.9182, 0.9182), (0.8432, 0.979, 0.9215), (0.9215, 0.979, 0.8432), (0.9182, 0.9587, 0.9182)], [], [(50, 61, 12, 1), (74, 85, 62, 49), (84, 36, 13, 60), (2, 14, 38, 25), (26, 37, 86, 73), (0, 3, 5, 4), (3, 7, 8, 5), (1, 6, 8, 7), (6, 10, 11, 8), (2, 9, 11, 10), (9, 4, 5, 11), (5, 8, 11), (12, 15, 17, 16), (15, 19, 20, 17), (13, 18, 20, 19), (18, 22, 23, 20), (14, 21, 23, 22), (21, 16, 17, 23), (17, 20, 23), (24, 27, 29, 28), (27, 31, 32, 29), (25, 30, 32, 31), (30, 34, 35, 32), (26, 33, 35, 34), (33, 28, 29, 35), (29, 32, 35), (36, 39, 41, 40), (39, 43, 44, 41), (37, 42, 44, 43), (42, 46, 47, 44), (38, 45, 47, 46), (45, 40, 41, 47), (41, 44, 47), (48, 51, 53, 52), (51, 55, 56, 53), (49, 54, 56, 55), (54, 58, 59, 56), (50, 57, 59, 58), (57, 52, 53, 59), (53, 56, 59), (60, 63, 65, 64), (63, 67, 68, 65), (61, 66, 68, 67), (66, 70, 71, 68), (62, 69, 71, 70), (69, 64, 65, 71), (65, 68, 71), (72, 75, 77, 76), (75, 79, 80, 77), (73, 78, 80, 79), (78, 82, 83, 80), (74, 81, 83, 82), (81, 76, 77, 83), (77, 80, 83), (84, 87, 89, 88), (87, 91, 92, 89), (85, 90, 92, 91), (90, 94, 95, 92), (86, 93, 95, 94), (93, 88, 89, 95), (89, 92, 95), (24, 0, 4, 27), (27, 4, 9, 31), (31, 9, 2, 25), (1, 12, 16, 6), (6, 16, 21, 10), (10, 21, 14, 2), (13, 36, 40, 18), (18, 40, 45, 22), (22, 45, 38, 14), (37, 26, 34, 42), (42, 34, 30, 46), (46, 30, 25, 38), (72, 24, 28, 75), (75, 28, 33, 79), (79, 33, 26, 73), (36, 84, 88, 39), (39, 88, 93, 43), (43, 93, 86, 37), (85, 74, 82, 90), (90, 82, 78, 94), (94, 78, 73, 86), (48, 72, 76, 51), (51, 76, 81, 55), (55, 81, 74, 49), (84, 60, 64, 87), (87, 64, 69, 91), (91, 69, 62, 85), (61, 50, 58, 66), (66, 58, 54, 70), (70, 54, 49, 62), (0, 48, 52, 3), (3, 52, 57, 7), (7, 57, 50, 1), (60, 13, 19, 63), (63, 19, 15, 67), (67, 15, 12, 61), (24, 72, 48, 0)])
me_cube_007.polygons.foreach_set('use_smooth', [True] * 98)
_uv = me_cube_007.uv_layers.new(name='UVMap')
_uv.uv.foreach_set('vector', [0.3946, 0.7696, 0.6054, 0.7696, 0.6054, 0.9804, 0.3946, 0.9804, 0.3946, 0.5196, 0.6054, 0.5196, 0.6054, 0.7304, 0.3946, 0.7304, 0.6446, 0.5196, 0.8554, 0.5196, 0.8554, 0.7304, 0.6446, 0.7304, 0.3946, 0.0196, 0.6054, 0.0196, 0.6054, 0.2304, 0.3946, 0.2304, 0.3946, 0.2696, 0.6054, 0.2696, 0.6054, 0.4804, 0.3946, 0.4804, 0.1446, 0.7304, 0.1446, 0.7402, 0.1352, 0.7398, 0.1348, 0.7304, 0.1446, 0.7402, 0.1446, 0.75, 0.1352, 0.75, 0.1352, 0.7398, 0.3946, 0.9804, 0.3946, 0.9902, 0.3852, 0.9898, 0.3848, 0.9804, 0.3946, 0.9902, 0.3946, 1.0, 0.3852, 1.0, 0.3852, 0.9898, 0.3946, 0.0196, 0.3848, 0.0196, 0.3852, 0.01023, 0.3946, 0.009814, 0.3848, 0.0196, 0.375, 0.0196, 0.375, 0.01023, 0.3852, 0.01023, 0.1352, 0.7398, 0.1352, 0.75, 0.125, 0.7398, 0.6054, 0.9804, 0.6152, 0.9804, 0.6148, 0.9898, 0.6054, 0.9902, 0.6152, 0.9804, 0.625, 0.9804, 0.625, 0.9898, 0.6148, 0.9898, 0.8554, 0.7304, 0.8652, 0.7304, 0.8648, 0.7398, 0.8554, 0.7402, 0.8652, 0.7304, 0.875, 0.7304, 0.875, 0.7398, 0.8648, 0.7398, 0.6054, 0.0196, 0.6054, 0.009814, 0.6148, 0.01023, 0.6152, 0.0196, 0.6054, 0.009814, 0.6054, 0.0, 0.6148, 0.0, 0.6148, 0.01023, 0.6148, 0.9898, 0.625, 0.9898, 0.6148, 1.0, 0.1446, 0.5196, 0.1348, 0.5196, 0.1352, 0.5102, 0.1446, 0.5098, 0.1348, 0.5196, 0.125, 0.5196, 0.125, 0.5102, 0.1352, 0.5102, 0.3946, 0.2304, 0.3946, 0.2402, 0.3852, 0.2398, 0.3848, 0.2304, 0.3946, 0.2402, 0.3946, 0.2598, 0.3852, 0.2602, 0.3852, 0.2398, 0.3946, 0.2696, 0.3848, 0.2696, 0.3852, 0.2602, 0.3946, 0.2598, 0.3848, 0.2696, 0.375, 0.2696, 0.375, 0.2602, 0.3852, 0.2602, 0.1352, 0.5102, 0.125, 0.5102, 0.1352, 0.5, 0.8554, 0.5196, 0.8554, 0.5098, 0.8648, 0.5102, 0.8652, 0.5196, 0.8554, 0.5098, 0.8554, 0.5, 0.8648, 0.5, 0.8648, 0.5102, 0.6054, 0.2696, 0.6054, 0.2598, 0.6148, 0.2602, 0.6152, 0.2696, 0.6054, 0.2598, 0.6054, 0.2402, 0.6148, 0.2398, 0.6148, 0.2602, 0.6054, 0.2304, 0.6152, 0.2304, 0.6148, 0.2398, 0.6054, 0.2402, 0.6152, 0.2304, 0.625, 0.2304, 0.625, 0.2398, 0.6148, 0.2398, 0.8648, 0.5102, 0.8648, 0.5, 0.875, 0.5102, 0.3554, 0.7304, 0.3652, 0.7304, 0.3648, 0.7398, 0.3554, 0.7402, 0.3652, 0.7304, 0.3848, 0.7304, 0.3852, 0.7398, 0.3648, 0.7398, 0.3946, 0.7304, 0.3946, 0.7402, 0.3852, 0.7398, 0.3848, 0.7304, 0.3946, 0.7402, 0.3946, 0.7598, 0.3852, 0.7602, 0.3852, 0.7398, 0.3946, 0.7696, 0.3848, 0.7696, 0.3852, 0.7602, 0.3946, 0.7598, 0.3848, 0.7696, 0.375, 0.7696, 0.375, 0.7602, 0.3852, 0.7602, 0.3648, 0.7398, 0.375, 0.7398, 0.3648, 0.75, 0.6446, 0.7304, 0.6446, 0.7402, 0.6352, 0.7398, 0.6348, 0.7304, 0.6446, 0.7402, 0.6446, 0.75, 0.6352, 0.75, 0.6352, 0.7398, 0.6054, 0.7696, 0.6054, 0.7598, 0.6148, 0.7602, 0.6152, 0.7696, 0.6054, 0.7598, 0.6054, 0.7402, 0.6148, 0.7398, 0.6148, 0.7602, 0.6054, 0.7304, 0.6152, 0.7304, 0.6148, 0.7398, 0.6054, 0.7402, 0.6152, 0.7304, 0.6348, 0.7304, 0.6352, 0.7398, 0.6148, 0.7398, 0.6352, 0.7398, 0.6352, 0.75, 0.625, 0.7398, 0.3554, 0.5196, 0.3554, 0.5098, 0.3648, 0.5102, 0.3652, 0.5196, 0.3554, 0.5098, 0.3554, 0.5, 0.3648, 0.5, 0.3648, 0.5102, 0.3946, 0.4804, 0.3946, 0.4902, 0.3852, 0.4898, 0.3848, 0.4804, 0.3946, 0.4902, 0.3946, 0.5098, 0.3852, 0.5102, 0.3852, 0.4898, 0.3946, 0.5196, 0.3848, 0.5196, 0.3852, 0.5102, 0.3946, 0.5098, 0.3848, 0.5196, 0.3652, 0.5196, 0.3648, 0.5102, 0.3852, 0.5102, 0.3648, 0.5102, 0.3648, 0.5, 0.375, 0.5102, 0.6446, 0.5196, 0.6348, 0.5196, 0.6352, 0.5102, 0.6446, 0.5098, 0.6348, 0.5196, 0.6152, 0.5196, 0.6148, 0.5102, 0.6352, 0.5102, 0.6054, 0.5196, 0.6054, 0.5098, 0.6148, 0.5102, 0.6152, 0.5196, 0.6054, 0.5098, 0.6054, 0.4902, 0.6148, 0.4898, 0.6148, 0.5102, 0.6054, 0.4804, 0.6152, 0.4804, 0.6148, 0.4898, 0.6054, 0.4902, 0.6152, 0.4804, 0.625, 0.4804, 0.625, 0.4898, 0.6148, 0.4898, 0.6352, 0.5102, 0.625, 0.5102, 0.6352, 0.5, 0.1446, 0.5196, 0.1446, 0.7304, 0.1348, 0.7304, 0.1348, 0.5196, 0.1348, 0.5196, 0.1348, 0.7304, 0.125, 0.7304, 0.125, 0.5196, 0.3848, 0.2304, 0.3848, 0.0196, 0.3946, 0.0196, 0.3946, 0.2304, 0.3946, 0.9804, 0.6054, 0.9804, 0.6054, 0.9902, 0.3946, 0.9902, 0.3946, 0.9902, 0.6054, 0.9902, 0.6054, 1.0, 0.3946, 1.0, 0.3946, 0.009814, 0.6054, 0.009814, 0.6054, 0.0196, 0.3946, 0.0196, 0.8554, 0.7304, 0.8554, 0.5196, 0.8652, 0.5196, 0.8652, 0.7304, 0.8652, 0.7304, 0.8652, 0.5196, 0.875, 0.5196, 0.875, 0.7304, 0.6152, 0.0196, 0.6152, 0.2304, 0.6054, 0.2304, 0.6054, 0.0196, 0.6054, 0.2696, 0.3946, 0.2696, 0.3946, 0.2598, 0.6054, 0.2598, 0.6054, 0.2598, 0.3946, 0.2598, 0.3946, 0.2402, 0.6054, 0.2402, 0.6054, 0.2402, 0.3946, 0.2402, 0.3946, 0.2304, 0.6054, 0.2304, 0.3554, 0.5196, 0.1446, 0.5196, 0.1446, 0.5098, 0.3554, 0.5098, 0.3554, 0.5098, 0.1446, 0.5098, 0.1446, 0.5, 0.3554, 0.5, 0.3848, 0.4804, 0.3848, 0.2696, 0.3946, 0.2696, 0.3946, 0.4804, 0.8554, 0.5196, 0.6446, 0.5196, 0.6446, 0.5098, 0.8554, 0.5098, 0.8554, 0.5098, 0.6446, 0.5098, 0.6446, 0.5, 0.8554, 0.5, 0.6152, 0.2696, 0.6152, 0.4804, 0.6054, 0.4804, 0.6054, 0.2696, 0.6054, 0.5196, 0.3946, 0.5196, 0.3946, 0.5098, 0.6054, 0.5098, 0.6054, 0.5098, 0.3946, 0.5098, 0.3946, 0.4902, 0.6054, 0.4902, 0.6054, 0.4902, 0.3946, 0.4902, 0.3946, 0.4804, 0.6054, 0.4804, 0.3554, 0.7304, 0.3554, 0.5196, 0.3652, 0.5196, 0.3652, 0.7304, 0.3652, 0.7304, 0.3652, 0.5196, 0.3848, 0.5196, 0.3848, 0.7304, 0.3848, 0.7304, 0.3848, 0.5196, 0.3946, 0.5196, 0.3946, 0.7304, 0.6446, 0.5196, 0.6446, 0.7304, 0.6348, 0.7304, 0.6348, 0.5196, 0.6348, 0.5196, 0.6348, 0.7304, 0.6152, 0.7304, 0.6152, 0.5196, 0.6152, 0.5196, 0.6152, 0.7304, 0.6054, 0.7304, 0.6054, 0.5196, 0.6054, 0.7696, 0.3946, 0.7696, 0.3946, 0.7598, 0.6054, 0.7598, 0.6054, 0.7598, 0.3946, 0.7598, 0.3946, 0.7402, 0.6054, 0.7402, 0.6054, 0.7402, 0.3946, 0.7402, 0.3946, 0.7304, 0.6054, 0.7304, 0.1446, 0.7304, 0.3554, 0.7304, 0.3554, 0.7402, 0.1446, 0.7402, 0.1446, 0.7402, 0.3554, 0.7402, 0.3554, 0.75, 0.1446, 0.75, 0.3848, 0.9804, 0.3848, 0.7696, 0.3946, 0.7696, 0.3946, 0.9804, 0.6446, 0.7304, 0.8554, 0.7304, 0.8554, 0.7402, 0.6446, 0.7402, 0.6446, 0.7402, 0.8554, 0.7402, 0.8554, 0.75, 0.6446, 0.75, 0.6152, 0.7696, 0.6152, 0.9804, 0.6054, 0.9804, 0.6054, 0.7696, 0.1446, 0.5196, 0.3554, 0.5196, 0.3554, 0.7304, 0.1446, 0.7304])
me_cube_007.materials.append(mat_material_003)
me_cube_007.use_remesh_fix_poles = True
me_cube_007.use_remesh_preserve_attributes = False
me_cube_007.use_mirror_vertex_groups = False
me_cube_007.update()

# ---- objects
ob_cube = bpy.data.objects.new('Cube', me_cube_001)
ob_plane = bpy.data.objects.new('Plane', me_plane)
ob_cube_001 = bpy.data.objects.new('Cube.001', me_cube_002)
ob_cube_002 = bpy.data.objects.new('Cube.002', me_cube_003)
ob_cube_003 = bpy.data.objects.new('Cube.003', me_cube_004)
ob_cube_004 = bpy.data.objects.new('Cube.004', me_cube_005)
ob_cube_005 = bpy.data.objects.new('Cube.005', me_cube_006)
ob_cube_006 = bpy.data.objects.new('Cube.006', me_cube_007)
ob_point = bpy.data.objects.new('Point', light_point)
ob_point_001 = bpy.data.objects.new('Point.001', light_point_001)
ob_point_002 = bpy.data.objects.new('Point.002', light_point_002)
ob_point_003 = bpy.data.objects.new('Point.003', light_point_003)
ob_point_004 = bpy.data.objects.new('Point.004', light_point_004)
ob_spot = bpy.data.objects.new('Spot', light_spot)
ob_spot_001 = bpy.data.objects.new('Spot.001', light_spot_001)
ob_point_005 = bpy.data.objects.new('Point.005', light_point_005)
ob_point_006 = bpy.data.objects.new('Point.006', light_point_006)
ob_camera = bpy.data.objects.new('Camera', cam_camera_001)

# ---- transforms, parenting, visibility, modifiers, constraints
ob_cube.location = (0.0, 0.0, 1.0)
ob_cube.scale = (3.392, 4.019, 1.0)
ob_cube.lineart.crease_threshold = 0.0
ob_plane.location = (-4.466, -1.317e-07, 0.9803)
ob_plane.rotation_euler = (-0.0, 1.571, 0.0)
ob_plane.scale = (2.751, 5.192, 2.751)
ob_plane.lineart.crease_threshold = 0.0
ob_cube_001.location = (-3.035, 0.0, 0.0)
ob_cube_001.scale = (1.735, 4.194, 0.2387)
ob_cube_001.lineart.crease_threshold = 0.0
ob_cube_002.location = (-3.711, 0.0, 1.973)
ob_cube_002.scale = (0.9693, 4.194, 0.2387)
ob_cube_002.lineart.crease_threshold = 0.0
ob_cube_003.location = (-2.687, -3.833, 1.091)
ob_cube_003.scale = (0.2465, 0.2465, 1.174)
ob_cube_003.lineart.crease_threshold = 0.0
_m = ob_cube_003.modifiers.new('Auto Smooth', 'NODES')
_m.node_group = ng_auto_smooth
_gi = [s.identifier for s in ng_auto_smooth.interface.items_tree if s.item_type == 'SOCKET' and s.in_out == 'INPUT']
_m[_gi[1]] = 0.5236  # Angle
ob_cube_004.location = (-2.604, 3.864, 0.8721)
ob_cube_004.scale = (0.2465, 0.2465, 1.174)
ob_cube_004.lineart.crease_threshold = 0.0
_m = ob_cube_004.modifiers.new('Auto Smooth', 'NODES')
_m.node_group = ng_auto_smooth
_gi = [s.identifier for s in ng_auto_smooth.interface.items_tree if s.item_type == 'SOCKET' and s.in_out == 'INPUT']
_m[_gi[1]] = 0.5236  # Angle
ob_cube_005.location = (0.0, -3.917, 1.334)
ob_cube_005.scale = (0.7797, 0.3038, 0.3038)
ob_cube_005.lineart.crease_threshold = 0.0
_m = ob_cube_005.modifiers.new('Auto Smooth', 'NODES')
_m.node_group = ng_auto_smooth
_gi = [s.identifier for s in ng_auto_smooth.interface.items_tree if s.item_type == 'SOCKET' and s.in_out == 'INPUT']
_m[_gi[1]] = 0.5236  # Angle
ob_cube_006.location = (0.0, -3.917, 0.2493)
ob_cube_006.scale = (0.7797, 0.3038, 0.3038)
ob_cube_006.lineart.crease_threshold = 0.0
_m = ob_cube_006.modifiers.new('Auto Smooth', 'NODES')
_m.node_group = ng_auto_smooth
_gi = [s.identifier for s in ng_auto_smooth.interface.items_tree if s.item_type == 'SOCKET' and s.in_out == 'INPUT']
_m[_gi[1]] = 0.5236  # Angle
ob_point.location = (0.08044, -3.746, 0.7384)
ob_point.lineart.crease_threshold = 0.0
ob_point_001.location = (0.0, 0.0, 1.73)
ob_point_001.lineart.crease_threshold = 0.0
ob_point_002.location = (-4.084, 0.0, 1.554)
ob_point_002.lineart.crease_threshold = 0.0
ob_point_003.location = (-4.084, 2.727, 1.554)
ob_point_003.lineart.crease_threshold = 0.0
ob_point_004.location = (-4.084, -2.595, 1.554)
ob_point_004.lineart.crease_threshold = 0.0
ob_spot.location = (-3.681, 4.528, 1.039)
ob_spot.rotation_euler = (1.008, -1.315, -2.233)
ob_spot.lineart.crease_threshold = 0.0
ob_spot_001.location = (-3.681, -5.055, 1.039)
ob_spot_001.rotation_euler = (1.008, -1.315, -0.02512)
ob_spot_001.lineart.crease_threshold = 0.0
ob_point_005.location = (0.0, 3.851, 1.838)
ob_point_005.lineart.crease_threshold = 0.0
ob_point_006.location = (0.0, -3.948, 1.838)
ob_point_006.lineart.crease_threshold = 0.0
ob_camera.location = (7.24, 0.7, 0.8591)
ob_camera.rotation_euler = (1.581, 0.0, 1.801)
ob_camera.lineart.crease_threshold = 0.0

# ---- collection membership
col_collection.objects.link(ob_cube)
col_collection.objects.link(ob_plane)
col_collection.objects.link(ob_cube_001)
col_collection.objects.link(ob_cube_002)
col_collection.objects.link(ob_cube_003)
col_collection.objects.link(ob_cube_004)
col_collection.objects.link(ob_cube_005)
col_collection.objects.link(ob_cube_006)
col_collection.objects.link(ob_point)
col_collection.objects.link(ob_point_001)
col_collection.objects.link(ob_point_002)
col_collection.objects.link(ob_point_003)
col_collection.objects.link(ob_point_004)
col_collection.objects.link(ob_spot)
col_collection.objects.link(ob_spot_001)
col_collection.objects.link(ob_point_005)
col_collection.objects.link(ob_point_006)
col_collection.objects.link(ob_camera)

# ---- scene / render settings (as saved in the file)
scene.camera = ob_camera
scene.frame_start = 1; scene.frame_end = 250; scene.frame_set(1)
scene.render.engine = 'BLENDER_EEVEE_NEXT'
scene.render.fps = 30
scene.render.use_border = True
scene.cycles.use_denoising = False
scene.cycles.samples = 128
scene.cycles.sampling_pattern = 'TABULATED_SOBOL'
scene.cycles.use_adaptive_sampling = False
scene.cycles.use_light_tree = False
scene.eevee.bokeh_max_size = 131.0
scene.view_settings.view_transform = 'Filmic'
bpy.context.view_layer.update()
